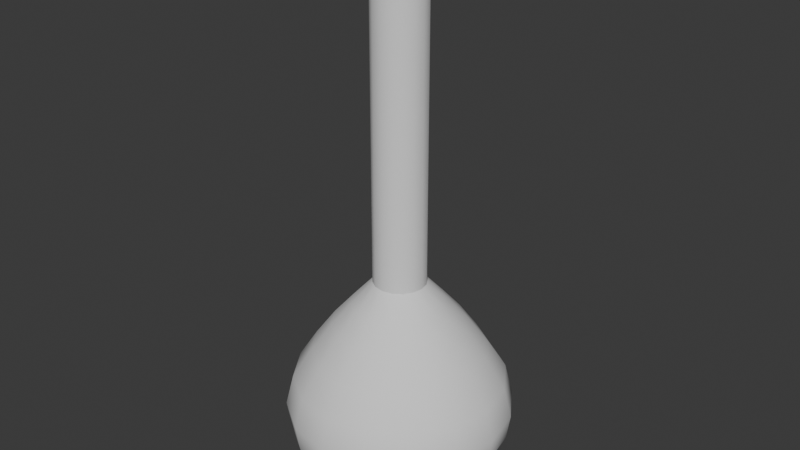 # Source: volumetricFlaskBase.blend  (saved by Blender 4.1.23; exported with 4.5.12 LTS)
import bpy
from mathutils import Matrix  # noqa: F401  (used for matrix-valued properties, if any)

bpy.ops.wm.read_factory_settings(use_empty=True)
scene = bpy.context.scene
scene.name = 'Scene'

# ---- collections
col_collection = bpy.data.collections.new('Collection'); scene.collection.children.link(col_collection)

# ---- world
world_world = bpy.data.worlds.new('World'); scene.world = world_world
world_world.use_nodes = True; world_world.node_tree.nodes.clear()
_N = world_world.node_tree.nodes; _L = world_world.node_tree.links
n0 = _N.new('ShaderNodeOutputWorld'); n0.name = 'World Output'; n0.location = (300, 300)
n1 = _N.new('ShaderNodeBackground'); n1.name = 'Background'; n1.location = (10, 300)
n1.inputs[0].default_value = (0.05088, 0.05088, 0.05088, 1.0)
_L.new(n1.outputs[0], n0.inputs[0])
n0.is_active_output = True
world_world.color = (0.05088, 0.05088, 0.05088)
world_world.use_sun_shadow = False
world_world.sun_shadow_jitter_overblur = 0.0

# ---- meshes
me_sphere_001 = bpy.data.meshes.new('Sphere.001')
me_sphere_001.from_pydata([(-9.909e-10, 0.01389, 0.01362), (-9.099e-10, 0.02478, 0.001582), (-1.015e-09, 0.03527, -0.01051), (-9.243e-10, 0.04593, -0.02519), (-9.956e-10, 0.05592, -0.04087), (-1.041e-09, 0.06, -0.0575), (-1.041e-09, 0.05796, -0.07143), (-1.057e-09, 0.05255, -0.0824), (-1.041e-09, 0.04243, -0.09163), (-1.041e-09, 0.03, -0.09952), (-1.041e-09, 0.01553, -0.09767), (0.005316, 0.01283, 0.01362), (0.009484, 0.0229, 0.001582), (0.0135, 0.03259, -0.01051), (0.01758, 0.04244, -0.02519), (0.0214, 0.05166, -0.04087), (0.02296, 0.05543, -0.0575), (0.02218, 0.05354, -0.07143), (0.02011, 0.04855, -0.0824), (0.01624, 0.0392, -0.09163), (0.01148, 0.02772, -0.09952), (0.005943, 0.01435, -0.09767), (-1.058e-09, 0.01781, 0.1813), (0.009822, 0.009822, 0.01362), (0.01752, 0.01752, 0.001582), (0.02494, 0.02494, -0.01051), (0.03248, 0.03248, -0.02519), (0.03954, 0.03954, -0.04087), (0.04243, 0.04243, -0.0575), (0.04098, 0.04098, -0.07143), (0.03716, 0.03716, -0.0824), (0.03, 0.03, -0.09163), (0.02121, 0.02121, -0.09952), (0.01098, 0.01098, -0.09767), (0.01283, 0.005316, 0.01362), (0.0229, 0.009484, 0.001582), (0.03259, 0.0135, -0.01051), (0.04244, 0.01758, -0.02519), (0.05166, 0.0214, -0.04087), (0.05543, 0.02296, -0.0575), (0.05354, 0.02218, -0.07143), (0.04855, 0.02011, -0.0824), (0.0392, 0.01624, -0.09163), (0.02772, 0.01148, -0.09952), (0.01435, 0.005943, -0.09767), (0.01389, -4.797e-09, 0.01362), (0.02478, -5.217e-09, 0.001582), (0.03527, -4.081e-09, -0.01051), (0.04593, -6.837e-09, -0.02519), (0.05592, -1.305e-08, -0.04087), (0.06, -9.897e-09, -0.0575), (0.05796, -1.362e-08, -0.07143), (0.05255, -8.146e-09, -0.0824), (0.04243, -5.24e-09, -0.09163), (0.03, -6.172e-09, -0.09952), (0.01553, -5.24e-09, -0.09767), (0.01283, -0.005316, 0.01362), (0.0229, -0.009484, 0.001582), (0.03259, -0.0135, -0.01051), (0.04244, -0.01758, -0.02519), (0.05166, -0.0214, -0.04087), (0.05543, -0.02296, -0.0575), (0.05354, -0.02218, -0.07143), (0.04855, -0.02011, -0.0824), (0.0392, -0.01624, -0.09163), (0.02772, -0.01148, -0.09952), (0.01435, -0.005943, -0.09767), (0.009822, -0.009822, 0.01362), (0.01752, -0.01752, 0.001582), (0.02494, -0.02494, -0.01051), (0.03248, -0.03248, -0.02519), (0.03954, -0.03954, -0.04087), (0.04243, -0.04243, -0.0575), (0.04098, -0.04098, -0.07143), (0.03716, -0.03716, -0.0824), (0.03, -0.03, -0.09163), (0.02121, -0.02121, -0.09952), (0.01098, -0.01098, -0.09767), (0.005316, -0.01283, 0.01362), (0.009484, -0.0229, 0.001582), (0.0135, -0.03259, -0.01051), (0.01758, -0.04244, -0.02519), (0.0214, -0.05166, -0.04087), (0.02296, -0.05543, -0.0575), (0.02218, -0.05354, -0.07143), (0.02011, -0.04855, -0.0824), (0.01624, -0.0392, -0.09163), (0.01148, -0.02772, -0.09952), (0.005943, -0.01435, -0.09767), (-5.573e-09, -0.01389, 0.01362), (-5.526e-09, -0.02478, 0.001582), (-7.21e-09, -0.03527, -0.01051), (-1.08e-08, -0.04593, -0.02519), (-2.256e-08, -0.05592, -0.04087), (-1.222e-08, -0.06, -0.0575), (-2.339e-08, -0.05796, -0.07143), (-1.236e-08, -0.05255, -0.0824), (-8.492e-09, -0.04243, -0.09163), (-6.629e-09, -0.03, -0.09952), (-6.164e-09, -0.01553, -0.09767), (-0.005316, -0.01283, 0.01362), (-0.009484, -0.0229, 0.001582), (-0.0135, -0.03259, -0.01051), (-0.01758, -0.04244, -0.02519), (-0.0214, -0.05166, -0.04087), (-0.02296, -0.05543, -0.0575), (-0.02218, -0.05354, -0.07143), (-0.02011, -0.04855, -0.0824), (-0.01624, -0.0392, -0.09163), (-0.01148, -0.02772, -0.09952), (-0.005943, -0.01435, -0.09767), (-1.041e-09, -2.446e-09, -0.09766), (-0.009822, -0.009822, 0.01362), (-0.01752, -0.01752, 0.001582), (-0.02494, -0.02494, -0.01051), (-0.03248, -0.03248, -0.02519), (-0.03954, -0.03954, -0.04087), (-0.04243, -0.04243, -0.0575), (-0.04098, -0.04098, -0.07143), (-0.03716, -0.03716, -0.0824), (-0.03, -0.03, -0.09163), (-0.02121, -0.02121, -0.09952), (-0.01098, -0.01098, -0.09767), (-0.01283, -0.005316, 0.01362), (-0.0229, -0.009484, 0.001582), (-0.03259, -0.0135, -0.01051), (-0.04244, -0.01758, -0.02519), (-0.05166, -0.0214, -0.04087), (-0.05543, -0.02296, -0.0575), (-0.05354, -0.02218, -0.07143), (-0.04855, -0.02011, -0.0824), (-0.0392, -0.01624, -0.09163), (-0.02772, -0.01148, -0.09952), (-0.01435, -0.005943, -0.09767), (-0.01389, 4.367e-09, 0.01362), (-0.02478, 4.016e-09, 0.001582), (-0.03527, 8.309e-09, -0.01051), (-0.04593, 1.292e-08, -0.02519), (-0.05592, 2.47e-08, -0.04087), (-0.06, 1.245e-08, -0.0575), (-0.05796, 2.549e-08, -0.07143), (-0.05255, 1.446e-08, -0.0824), (-0.04243, 9.661e-09, -0.09163), (-0.03, 5.004e-09, -0.09952), (-0.01553, 5.004e-09, -0.09767), (-0.01283, 0.005316, 0.01362), (-0.0229, 0.009484, 0.001582), (-0.03259, 0.0135, -0.01051), (-0.04244, 0.01758, -0.02519), (-0.05166, 0.0214, -0.04087), (-0.05543, 0.02296, -0.0575), (-0.05354, 0.02218, -0.07143), (-0.04855, 0.02011, -0.0824), (-0.0392, 0.01624, -0.09163), (-0.02772, 0.01148, -0.09952), (-0.01435, 0.005943, -0.09767), (-0.009822, 0.009822, 0.01362), (-0.01752, 0.01752, 0.001582), (-0.02494, 0.02494, -0.01051), (-0.03248, 0.03248, -0.02519), (-0.03954, 0.03954, -0.04087), (-0.04243, 0.04243, -0.0575), (-0.04098, 0.04098, -0.07143), (-0.03716, 0.03716, -0.0824), (-0.03, 0.03, -0.09163), (-0.02121, 0.02121, -0.09952), (-0.01098, 0.01098, -0.09767), (-0.005316, 0.01283, 0.01362), (-0.009484, 0.0229, 0.001582), (-0.0135, 0.03259, -0.01051), (-0.01758, 0.04244, -0.02519), (-0.0214, 0.05166, -0.04087), (-0.02296, 0.05543, -0.0575), (-0.02218, 0.05354, -0.07143), (-0.02011, 0.04855, -0.0824), (-0.01624, 0.0392, -0.09163), (-0.01148, 0.02772, -0.09952), (-0.005943, 0.01435, -0.09767), (-9.909e-10, 0.01389, 0.1813), (0.005316, 0.01283, 0.1813), (-1.118e-09, 0.01781, 0.1891), (0.009822, 0.009822, 0.1813), (0.01283, 0.005316, 0.1813), (0.01389, -4.797e-09, 0.1813), (0.01283, -0.005316, 0.1813), (0.009822, -0.009822, 0.1813), (0.005316, -0.01283, 0.1813), (-5.573e-09, -0.01389, 0.1813), (-0.005316, -0.01283, 0.1813), (-0.009822, -0.009822, 0.1813), (-0.01283, -0.005316, 0.1813), (-0.01389, 4.367e-09, 0.1813), (-0.01283, 0.005316, 0.1813), (-0.009822, 0.009822, 0.1813), (-0.005316, 0.01283, 0.1813), (0.006817, 0.01646, 0.1813), (-9.563e-10, 0.01229, 0.1891), (0.0126, 0.0126, 0.1813), (0.01646, 0.006817, 0.1813), (0.01781, -6.007e-09, 0.1813), (0.01646, -0.006817, 0.1813), (0.0126, -0.0126, 0.1813), (0.006817, -0.01646, 0.1813), (-6.934e-09, -0.01781, 0.1813), (-0.006817, -0.01646, 0.1813), (-0.0126, -0.0126, 0.1813), (-0.01646, -0.006817, 0.1813), (-0.01781, 5.745e-09, 0.1813), (-0.01646, 0.006817, 0.1813), (-0.0126, 0.0126, 0.1813), (-0.006817, 0.01646, 0.1813), (0.006817, 0.01646, 0.1891), (0.0126, 0.0126, 0.1891), (0.01646, 0.006817, 0.1891), (0.01781, -5.977e-09, 0.1891), (0.01646, -0.006817, 0.1891), (0.0126, -0.0126, 0.1891), (0.006817, -0.01646, 0.1891), (-6.994e-09, -0.01781, 0.1891), (-0.006817, -0.01646, 0.1891), (-0.0126, -0.0126, 0.1891), (-0.01646, -0.006817, 0.1891), (-0.01781, 5.775e-09, 0.1891), (-0.01646, 0.006817, 0.1891), (-0.0126, 0.0126, 0.1891), (-0.006817, 0.01646, 0.1891), (0.004704, 0.01136, 0.1891), (-8.9e-10, 0.009972, 0.1891), (0.008691, 0.008691, 0.1891), (0.01136, 0.004704, 0.1891), (0.01229, -4.384e-09, 0.1891), (0.01136, -0.004704, 0.1891), (0.008691, -0.008691, 0.1891), (0.004704, -0.01136, 0.1891), (-5.011e-09, -0.01229, 0.1891), (-0.004704, -0.01136, 0.1891), (-0.008691, -0.008691, 0.1891), (-0.01136, -0.004704, 0.1891), (-0.01229, 3.725e-09, 0.1891), (-0.01136, 0.004704, 0.1891), (-0.008691, 0.008691, 0.1891), (-0.004704, 0.01136, 0.1891), (0.003816, 0.009213, 0.1891), (0.007051, 0.007051, 0.1891), (0.009213, 0.003816, 0.1891), (0.009972, -3.634e-09, 0.1891), (0.009213, -0.003816, 0.1891), (0.007051, -0.007051, 0.1891), (0.003816, -0.009213, 0.1891), (-4.179e-09, -0.009972, 0.1891), (-0.003816, -0.009213, 0.1891), (-0.007051, -0.007051, 0.1891), (-0.009213, -0.003816, 0.1891), (-0.009972, 2.944e-09, 0.1891), (-0.009213, 0.003816, 0.1891), (-0.007051, 0.007051, 0.1891), (-0.003816, 0.009213, 0.1891), (-8.9e-10, 0.009972, 0.01207), (0.003816, 0.009213, 0.01207), (0.007051, 0.007051, 0.01207), (0.009213, 0.003816, 0.01207), (0.009972, -3.634e-09, 0.01207), (0.009213, -0.003816, 0.01207), (0.007051, -0.007051, 0.01207), (0.003816, -0.009213, 0.01207), (-4.179e-09, -0.009972, 0.01207), (-0.003816, -0.009213, 0.01207), (-0.007051, -0.007051, 0.01207), (-0.009213, -0.003816, 0.01207), (-0.009972, 2.944e-09, 0.01207), (-0.009213, 0.003816, 0.01207), (-0.007051, 0.007051, 0.01207), (-0.003816, 0.009213, 0.01207), (-9.709e-10, 0.01989, 0.001534), (0.007611, 0.01837, 0.001534), (0.01406, 0.01406, 0.001534), (0.01837, 0.007611, 0.001534), (0.01989, -6.609e-09, 0.001534), (0.01837, -0.007611, 0.001534), (0.01406, -0.01406, 0.001534), (0.007611, -0.01837, 0.001534), (-7.531e-09, -0.01989, 0.001534), (-0.007611, -0.01837, 0.001534), (-0.01406, -0.01406, 0.001534), (-0.01837, -0.007611, 0.001534), (-0.01989, 6.511e-09, 0.001534), (-0.01837, 0.007611, 0.001534), (-0.01406, 0.01406, 0.001534), (-0.007611, 0.01837, 0.001534), (-1.162e-09, 0.02952, -0.0106), (0.0113, 0.02727, -0.0106), (0.02088, 0.02088, -0.0106), (0.02727, 0.0113, -0.0106), (0.02952, -9.528e-09, -0.0106), (0.02727, -0.0113, -0.0106), (0.02088, -0.02088, -0.0106), (0.0113, -0.02727, -0.0106), (-1.09e-08, -0.02952, -0.0106), (-0.0113, -0.02727, -0.0106), (-0.02088, -0.02088, -0.0106), (-0.02727, -0.0113, -0.0106), (-0.02952, 9.948e-09, -0.0106), (-0.02727, 0.0113, -0.0106), (-0.02088, 0.02088, -0.0106), (-0.0113, 0.02727, -0.0106), (-1.281e-09, 0.03946, -0.02533), (0.0151, 0.03645, -0.02533), (0.0279, 0.0279, -0.02533), (0.03645, 0.0151, -0.02533), (0.03946, -1.246e-08, -0.02533), (0.03645, -0.0151, -0.02533), (0.0279, -0.0279, -0.02533), (0.0151, -0.03645, -0.02533), (-1.43e-08, -0.03946, -0.02533), (-0.0151, -0.03645, -0.02533), (-0.0279, -0.0279, -0.02533), (-0.03645, -0.0151, -0.02533), (-0.03946, 1.357e-08, -0.02533), (-0.03645, 0.0151, -0.02533), (-0.0279, 0.0279, -0.02533), (-0.0151, 0.03645, -0.02533), (-1.475e-09, 0.04875, -0.04096), (0.01865, 0.04504, -0.04096), (0.03447, 0.03447, -0.04096), (0.04504, 0.01865, -0.04096), (0.04875, -1.509e-08, -0.04096), (0.04504, -0.01865, -0.04096), (0.03447, -0.03447, -0.04096), (0.01865, -0.04504, -0.04096), (-1.755e-08, -0.04875, -0.04096), (-0.01865, -0.04504, -0.04096), (-0.03447, -0.03447, -0.04096), (-0.04504, -0.01865, -0.04096), (-0.04875, 1.707e-08, -0.04096), (-0.04504, 0.01865, -0.04096), (-0.03447, 0.03447, -0.04096), (-0.01865, 0.04504, -0.04096), (-1.478e-09, 0.05261, -0.05767), (0.02013, 0.04861, -0.05767), (0.0372, 0.0372, -0.05767), (0.04861, 0.02013, -0.05767), (0.05261, -1.627e-08, -0.05767), (0.04861, -0.02013, -0.05767), (0.0372, -0.0372, -0.05767), (0.02013, -0.04861, -0.05767), (-1.883e-08, -0.05261, -0.05767), (-0.02013, -0.04861, -0.05767), (-0.0372, -0.0372, -0.05767), (-0.04861, -0.02013, -0.05767), (-0.05261, 1.844e-08, -0.05767), (-0.04861, 0.02013, -0.05767), (-0.0372, 0.0372, -0.05767), (-0.02013, 0.04861, -0.05767), (-1.388e-09, 0.0507, -0.07159), (0.0194, 0.04685, -0.07159), (0.03585, 0.03585, -0.07159), (0.04685, 0.0194, -0.07159), (0.0507, -1.57e-08, -0.07159), (0.04685, -0.0194, -0.07159), (0.03585, -0.03585, -0.07159), (0.0194, -0.04685, -0.07159), (-1.811e-08, -0.0507, -0.07159), (-0.0194, -0.04685, -0.07159), (-0.03585, -0.03585, -0.07159), (-0.04685, -0.0194, -0.07159), (-0.0507, 1.775e-08, -0.07159), (-0.04685, 0.0194, -0.07159), (-0.03585, 0.03585, -0.07159), (-0.0194, 0.04685, -0.07159), (-1.365e-09, 0.04575, -0.08252), (0.01751, 0.04227, -0.08252), (0.03235, 0.03235, -0.08252), (0.04227, 0.01751, -0.08252), (0.04575, -1.418e-08, -0.08252), (0.04227, -0.01751, -0.08252), (0.03235, -0.03235, -0.08252), (0.01751, -0.04227, -0.08252), (-1.646e-08, -0.04575, -0.08252), (-0.01751, -0.04227, -0.08252), (-0.03235, -0.03235, -0.08252), (-0.04227, -0.01751, -0.08252), (-0.04575, 1.6e-08, -0.08252), (-0.04227, 0.01751, -0.08252), (-0.03235, 0.03235, -0.08252), (-0.01751, 0.04227, -0.08252), (-1.444e-09, 0.03612, -0.09195), (0.01382, 0.03337, -0.09195), (0.02554, 0.02554, -0.09195), (0.03337, 0.01382, -0.09195), (0.03612, -1.146e-08, -0.09195), (0.03337, -0.01382, -0.09195), (0.02554, -0.02554, -0.09195), (0.01382, -0.03337, -0.09195), (-1.336e-08, -0.03612, -0.09195), (-0.01382, -0.03337, -0.09195), (-0.02554, -0.02554, -0.09195), (-0.03337, -0.01382, -0.09195), (-0.03612, 1.236e-08, -0.09195), (-0.03337, 0.01382, -0.09195), (-0.02554, 0.02554, -0.09195), (-0.01382, 0.03337, -0.09195), (-1.637e-09, 0.02817, -0.0973), (0.01078, 0.02603, -0.0973), (0.01992, 0.01992, -0.0973), (0.02603, 0.01078, -0.0973), (0.02817, -9.171e-09, -0.0973), (0.02603, -0.01078, -0.0973), (0.01992, -0.01992, -0.0973), (0.01078, -0.02603, -0.0973), (-1.093e-08, -0.02817, -0.0973), (-0.01078, -0.02603, -0.0973), (-0.01992, -0.01992, -0.0973), (-0.02603, -0.01078, -0.0973), (-0.02817, 9.413e-09, -0.0973), (-0.02603, 0.01078, -0.0973), (-0.01992, 0.01992, -0.0973), (-0.01078, 0.02603, -0.0973), (-1.969e-09, 0.0156, -0.0961), (0.005972, 0.01442, -0.0961), (0.01103, 0.01103, -0.0961), (0.01442, 0.005972, -0.0961), (0.0156, -5.34e-09, -0.0961), (0.01442, -0.005972, -0.0961), (0.01103, -0.01103, -0.0961), (0.005972, -0.01442, -0.0961), (-7.116e-09, -0.0156, -0.0961), (-0.005972, -0.01442, -0.0961), (-0.01103, -0.01103, -0.0961), (-0.01442, -0.005972, -0.0961), (-0.0156, 4.954e-09, -0.0961), (-0.01442, 0.005972, -0.0961), (-0.01103, 0.01103, -0.0961), (-0.005972, 0.01442, -0.0961), (-5.573e-09, -0.01389, 0.09747), (0.005316, -0.01283, 0.09747), (0.009822, -0.009822, 0.09747), (0.01283, -0.005316, 0.09747), (0.01389, -4.797e-09, 0.09747), (0.01283, 0.005316, 0.09747), (0.009822, 0.009822, 0.09747), (0.005316, 0.01283, 0.09747), (-9.909e-10, 0.01389, 0.09747), (-0.005316, 0.01283, 0.09747), (-0.009822, 0.009822, 0.09747), (-0.01283, 0.005316, 0.09747), (-0.01389, 4.367e-09, 0.09747), (-0.01283, -0.005316, 0.09747), (-0.009822, -0.009822, 0.09747), (-0.005316, -0.01283, 0.09747), (-0.009213, 0.003816, 0.1006), (-0.009972, 2.944e-09, 0.1006), (-0.007051, -0.007051, 0.1006), (-0.009213, -0.003816, 0.1006), (-0.003816, -0.009213, 0.1006), (-4.179e-09, -0.009972, 0.1006), (0.003816, -0.009213, 0.1006), (0.007051, -0.007051, 0.1006), (0.009213, -0.003816, 0.1006), (0.009972, -3.634e-09, 0.1006), (0.009213, 0.003816, 0.1006), (0.007051, 0.007051, 0.1006), (0.003816, 0.009213, 0.1006), (-8.9e-10, 0.009972, 0.1006), (-0.003816, 0.009213, 0.1006), (-0.007051, 0.007051, 0.1006)], [(433, 434), (434, 435), (433, 448), (447, 448), (446, 447), (445, 446), (444, 445), (443, 444), (442, 443), (441, 442), (440, 441), (439, 440), (438, 439), (437, 438), (436, 437), (435, 436), (463, 464), (449, 464), (449, 450), (450, 452), (451, 452), (451, 453), (453, 454), (454, 455), (455, 456), (456, 457), (457, 458), (458, 459), (459, 460), (460, 461), (461, 462), (462, 463)], [(123, 112, 447, 189, 190, 446), (7, 6, 17, 18), (4, 3, 14, 15), (111, 10, 21), (1, 0, 11, 12), (8, 7, 18, 19), (5, 4, 15, 16), (2, 1, 12, 13), (9, 8, 19, 20), (6, 5, 16, 17), (3, 2, 13, 14), (10, 9, 20, 21), (16, 15, 27, 28), (13, 12, 24, 25), (20, 19, 31, 32), (17, 16, 28, 29), (14, 13, 25, 26), (21, 20, 32, 33), (134, 123, 446, 190, 191, 445), (18, 17, 29, 30), (15, 14, 26, 27), (111, 21, 33), (12, 11, 23, 24), (19, 18, 30, 31), (27, 26, 37, 38), (111, 33, 44), (24, 23, 34, 35), (31, 30, 41, 42), (28, 27, 38, 39), (25, 24, 35, 36), (32, 31, 42, 43), (29, 28, 39, 40), (26, 25, 36, 37), (33, 32, 43, 44), (112, 100, 448, 188, 189, 447), (30, 29, 40, 41), (40, 39, 50, 51), (37, 36, 47, 48), (44, 43, 54, 55), (56, 45, 437, 183, 184, 436), (41, 40, 51, 52), (38, 37, 48, 49), (111, 44, 55), (35, 34, 45, 46), (42, 41, 52, 53), (39, 38, 49, 50), (36, 35, 46, 47), (43, 42, 53, 54), (50, 49, 60, 61), (47, 46, 57, 58), (54, 53, 64, 65), (51, 50, 61, 62), (48, 47, 58, 59), (55, 54, 65, 66), (0, 167, 442, 194, 178, 441), (52, 51, 62, 63), (49, 48, 59, 60), (111, 55, 66), (46, 45, 56, 57), (53, 52, 63, 64), (63, 62, 73, 74), (60, 59, 70, 71), (111, 66, 77), (57, 56, 67, 68), (64, 63, 74, 75), (61, 60, 71, 72), (58, 57, 68, 69), (65, 64, 75, 76), (62, 61, 72, 73), (59, 58, 69, 70), (66, 65, 76, 77), (167, 156, 443, 193, 194, 442), (73, 72, 83, 84), (70, 69, 80, 81), (77, 76, 87, 88), (45, 34, 438, 182, 183, 437), (74, 73, 84, 85), (71, 70, 81, 82), (111, 77, 88), (68, 67, 78, 79), (75, 74, 85, 86), (72, 71, 82, 83), (69, 68, 79, 80), (76, 75, 86, 87), (86, 85, 96, 97), (83, 82, 93, 94), (80, 79, 90, 91), (87, 86, 97, 98), (84, 83, 94, 95), (81, 80, 91, 92), (88, 87, 98, 99), (156, 145, 444, 192, 193, 443), (85, 84, 95, 96), (82, 81, 92, 93), (111, 88, 99), (79, 78, 89, 90), (145, 134, 445, 191, 192, 444), (96, 95, 106, 107), (93, 92, 103, 104), (111, 99, 110), (90, 89, 100, 101), (97, 96, 107, 108), (94, 93, 104, 105), (91, 90, 101, 102), (98, 97, 108, 109), (95, 94, 105, 106), (92, 91, 102, 103), (99, 98, 109, 110), (109, 108, 120, 121), (106, 105, 117, 118), (103, 102, 114, 115), (110, 109, 121, 122), (34, 23, 439, 181, 182, 438), (107, 106, 118, 119), (104, 103, 115, 116), (111, 110, 122), (101, 100, 112, 113), (108, 107, 119, 120), (105, 104, 116, 117), (102, 101, 113, 114), (113, 112, 123, 124), (120, 119, 130, 131), (117, 116, 127, 128), (114, 113, 124, 125), (121, 120, 131, 132), (118, 117, 128, 129), (115, 114, 125, 126), (122, 121, 132, 133), (89, 78, 434, 186, 187, 433), (119, 118, 129, 130), (116, 115, 126, 127), (111, 122, 133), (133, 132, 143, 144), (23, 11, 440, 179, 181, 439), (130, 129, 140, 141), (127, 126, 137, 138), (111, 133, 144), (124, 123, 134, 135), (131, 130, 141, 142), (128, 127, 138, 139), (125, 124, 135, 136), (132, 131, 142, 143), (129, 128, 139, 140), (126, 125, 136, 137), (136, 135, 146, 147), (143, 142, 153, 154), (140, 139, 150, 151), (137, 136, 147, 148), (144, 143, 154, 155), (67, 56, 436, 184, 185, 435), (141, 140, 151, 152), (138, 137, 148, 149), (111, 144, 155), (135, 134, 145, 146), (142, 141, 152, 153), (139, 138, 149, 150), (111, 155, 166), (146, 145, 156, 157), (153, 152, 163, 164), (150, 149, 160, 161), (147, 146, 157, 158), (154, 153, 164, 165), (151, 150, 161, 162), (148, 147, 158, 159), (155, 154, 165, 166), (11, 0, 441, 178, 179, 440), (152, 151, 162, 163), (149, 148, 159, 160), (159, 158, 169, 170), (166, 165, 176, 177), (100, 89, 433, 187, 188, 448), (163, 162, 173, 174), (160, 159, 170, 171), (111, 166, 177), (157, 156, 167, 168), (164, 163, 174, 175), (161, 160, 171, 172), (158, 157, 168, 169), (165, 164, 175, 176), (162, 161, 172, 173), (169, 168, 1, 2), (176, 175, 8, 9), (173, 172, 5, 6), (170, 169, 2, 3), (177, 176, 9, 10), (78, 67, 435, 185, 186, 434), (174, 173, 6, 7), (171, 170, 3, 4), (111, 177, 10), (168, 167, 0, 1), (175, 174, 7, 8), (172, 171, 4, 5), (193, 192, 208, 209), (185, 184, 200, 201), (192, 191, 207, 208), (184, 183, 199, 200), (191, 190, 206, 207), (183, 182, 198, 199), (190, 189, 205, 206), (182, 181, 197, 198), (189, 188, 204, 205), (181, 179, 195, 197), (188, 187, 203, 204), (178, 194, 210, 22), (187, 186, 202, 203), (194, 193, 209, 210), (179, 178, 22, 195), (186, 185, 201, 202), (199, 198, 213, 214), (206, 205, 220, 221), (198, 197, 212, 213), (205, 204, 219, 220), (197, 195, 211, 212), (204, 203, 218, 219), (22, 210, 225, 180), (203, 202, 217, 218), (210, 209, 224, 225), (195, 22, 180, 211), (202, 201, 216, 217), (209, 208, 223, 224), (201, 200, 215, 216), (208, 207, 222, 223), (200, 199, 214, 215), (207, 206, 221, 222), (219, 218, 234, 235), (180, 225, 241, 196), (218, 217, 233, 234), (225, 224, 240, 241), (211, 180, 196, 226), (217, 216, 232, 233), (224, 223, 239, 240), (216, 215, 231, 232), (223, 222, 238, 239), (215, 214, 230, 231), (222, 221, 237, 238), (214, 213, 229, 230), (221, 220, 236, 237), (213, 212, 228, 229), (220, 219, 235, 236), (212, 211, 226, 228), (231, 230, 245, 246), (232, 231, 246, 247), (240, 239, 254, 255), (238, 237, 252, 253), (230, 229, 244, 245), (237, 236, 251, 252), (229, 228, 243, 244), (236, 235, 250, 251), (228, 226, 242, 243), (235, 234, 249, 250), (196, 241, 256, 227), (234, 233, 248, 249), (241, 240, 255, 256), (226, 196, 227, 242), (233, 232, 247, 248), (239, 238, 253, 254), (250, 249, 454, 265, 266, 453), (242, 227, 462, 257, 258, 461), (249, 248, 455, 264, 265, 454), (227, 256, 463, 272, 257, 462), (256, 255, 464, 271, 272, 463), (248, 247, 456, 263, 264, 455), (255, 254, 449, 270, 271, 464), (247, 246, 457, 262, 263, 456), (254, 253, 450, 269, 270, 449), (246, 245, 458, 261, 262, 457), (253, 252, 452, 268, 269, 450), (245, 244, 459, 260, 261, 458), (252, 251, 451, 267, 268, 452), (244, 243, 460, 259, 260, 459), (251, 250, 453, 266, 267, 451), (243, 242, 461, 258, 259, 460), (262, 261, 277, 278), (269, 268, 284, 285), (261, 260, 276, 277), (268, 267, 283, 284), (260, 259, 275, 276), (267, 266, 282, 283), (259, 258, 274, 275), (266, 265, 281, 282), (257, 272, 288, 273), (258, 257, 273, 274), (265, 264, 280, 281), (272, 271, 287, 288), (264, 263, 279, 280), (271, 270, 286, 287), (263, 262, 278, 279), (270, 269, 285, 286), (288, 287, 303, 304), (280, 279, 295, 296), (287, 286, 302, 303), (279, 278, 294, 295), (286, 285, 301, 302), (278, 277, 293, 294), (285, 284, 300, 301), (277, 276, 292, 293), (284, 283, 299, 300), (276, 275, 291, 292), (283, 282, 298, 299), (275, 274, 290, 291), (282, 281, 297, 298), (273, 288, 304, 289), (274, 273, 289, 290), (281, 280, 296, 297), (299, 298, 314, 315), (291, 290, 306, 307), (298, 297, 313, 314), (289, 304, 320, 305), (290, 289, 305, 306), (297, 296, 312, 313), (304, 303, 319, 320), (296, 295, 311, 312), (303, 302, 318, 319), (295, 294, 310, 311), (302, 301, 317, 318), (294, 293, 309, 310), (301, 300, 316, 317), (293, 292, 308, 309), (300, 299, 315, 316), (292, 291, 307, 308), (310, 309, 325, 326), (317, 316, 332, 333), (309, 308, 324, 325), (316, 315, 331, 332), (308, 307, 323, 324), (315, 314, 330, 331), (307, 306, 322, 323), (314, 313, 329, 330), (305, 320, 336, 321), (306, 305, 321, 322), (313, 312, 328, 329), (320, 319, 335, 336), (312, 311, 327, 328), (319, 318, 334, 335), (311, 310, 326, 327), (318, 317, 333, 334), (332, 331, 347, 348), (324, 323, 339, 340), (331, 330, 346, 347), (323, 322, 338, 339), (330, 329, 345, 346), (321, 336, 352, 337), (322, 321, 337, 338), (329, 328, 344, 345), (336, 335, 351, 352), (328, 327, 343, 344), (335, 334, 350, 351), (327, 326, 342, 343), (334, 333, 349, 350), (326, 325, 341, 342), (333, 332, 348, 349), (325, 324, 340, 341), (337, 352, 368, 353), (338, 337, 353, 354), (345, 344, 360, 361), (352, 351, 367, 368), (344, 343, 359, 360), (351, 350, 366, 367), (343, 342, 358, 359), (350, 349, 365, 366), (342, 341, 357, 358), (349, 348, 364, 365), (341, 340, 356, 357), (348, 347, 363, 364), (340, 339, 355, 356), (347, 346, 362, 363), (339, 338, 354, 355), (346, 345, 361, 362), (359, 358, 374, 375), (366, 365, 381, 382), (358, 357, 373, 374), (365, 364, 380, 381), (357, 356, 372, 373), (364, 363, 379, 380), (356, 355, 371, 372), (363, 362, 378, 379), (355, 354, 370, 371), (362, 361, 377, 378), (353, 368, 384, 369), (354, 353, 369, 370), (361, 360, 376, 377), (368, 367, 383, 384), (360, 359, 375, 376), (367, 366, 382, 383), (369, 384, 400, 385), (370, 369, 385, 386), (377, 376, 392, 393), (384, 383, 399, 400), (376, 375, 391, 392), (383, 382, 398, 399), (375, 374, 390, 391), (382, 381, 397, 398), (374, 373, 389, 390), (381, 380, 396, 397), (373, 372, 388, 389), (380, 379, 395, 396), (372, 371, 387, 388), (379, 378, 394, 395), (371, 370, 386, 387), (378, 377, 393, 394), (396, 395, 411, 412), (388, 387, 403, 404), (395, 394, 410, 411), (387, 386, 402, 403), (394, 393, 409, 410), (385, 400, 416, 401), (386, 385, 401, 402), (393, 392, 408, 409), (400, 399, 415, 416), (392, 391, 407, 408), (399, 398, 414, 415), (391, 390, 406, 407), (398, 397, 413, 414), (390, 389, 405, 406), (397, 396, 412, 413), (389, 388, 404, 405), (409, 408, 424, 425), (416, 415, 431, 432), (408, 407, 423, 424), (415, 414, 430, 431), (407, 406, 422, 423), (414, 413, 429, 430), (406, 405, 421, 422), (413, 412, 428, 429), (405, 404, 420, 421), (412, 411, 427, 428), (404, 403, 419, 420), (411, 410, 426, 427), (403, 402, 418, 419), (410, 409, 425, 426), (401, 416, 432, 417), (402, 401, 417, 418), (417, 432, 431, 430, 429, 428, 427, 426, 425, 424, 423, 422, 421, 420, 419, 418)])
me_sphere_001.polygons.foreach_set('use_smooth', [True] * 433)
_k = set([(0, 11), (0, 167), (9, 20), (9, 176), (11, 23), (20, 32), (22, 195), (22, 210), (23, 34), (32, 43), (34, 45), (43, 54), (45, 56), (54, 65), (56, 67), (65, 76), (67, 78), (76, 87), (78, 89), (87, 98), (89, 100), (98, 109), (100, 112), (109, 121), (112, 123), (121, 132), (123, 134), (132, 143), (134, 145), (143, 154), (145, 156), (154, 165), (156, 167), (165, 176), (178, 179), (178, 194), (179, 181), (180, 211), (180, 225), (181, 182), (182, 183), (183, 184), (184, 185), (185, 186), (186, 187), (187, 188), (188, 189), (189, 190), (190, 191), (191, 192), (192, 193), (193, 194), (195, 197), (197, 198), (198, 199), (199, 200), (200, 201), (201, 202), (202, 203), (203, 204), (204, 205), (205, 206), (206, 207), (207, 208), (208, 209), (209, 210), (211, 212), (212, 213), (213, 214), (214, 215), (215, 216), (216, 217), (217, 218), (218, 219), (219, 220), (220, 221), (221, 222), (222, 223), (223, 224), (224, 225), (227, 242), (227, 256), (242, 243), (243, 244), (244, 245), (245, 246), (246, 247), (247, 248), (248, 249), (249, 250), (250, 251), (251, 252), (252, 253), (253, 254), (254, 255), (255, 256), (257, 258), (257, 272), (258, 259), (259, 260), (260, 261), (261, 262), (262, 263), (263, 264), (264, 265), (265, 266), (266, 267), (267, 268), (268, 269), (269, 270), (270, 271), (271, 272), (401, 402), (401, 416), (402, 403), (403, 404), (404, 405), (405, 406), (406, 407), (407, 408), (408, 409), (409, 410), (410, 411), (411, 412), (412, 413), (413, 414), (414, 415), (415, 416)])
me_sphere_001.attributes.new('sharp_edge', 'BOOLEAN', 'EDGE').data.foreach_set('value', [ (min(e.vertices), max(e.vertices)) in _k for e in me_sphere_001.edges])
_uv = me_sphere_001.uv_layers.new(name='UVMap')
_uv.uv.foreach_set('vector', [0.0625, 0.9167, 0.125, 0.9167, 0.125, 0.9167, 0.125, 0.9167, 0.0625, 0.9167, 0.0625, 0.9167, 0.75, 0.3333, 0.75, 0.4167, 0.6875, 0.4167, 0.6875, 0.3333, 0.75, 0.5833, 0.75, 0.6667, 0.6875, 0.6667, 0.6875, 0.5833, 0.7188, 0.0, 0.75, 0.08333, 0.6875, 0.08333, 0.75, 0.8333, 0.75, 0.9167, 0.6875, 0.9167, 0.6875, 0.8333, 0.75, 0.25, 0.75, 0.3333, 0.6875, 0.3333, 0.6875, 0.25, 0.75, 0.5, 0.75, 0.5833, 0.6875, 0.5833, 0.6875, 0.5, 0.75, 0.75, 0.75, 0.8333, 0.6875, 0.8333, 0.6875, 0.75, 0.75, 0.1667, 0.75, 0.25, 0.6875, 0.25, 0.6875, 0.1667, 0.75, 0.4167, 0.75, 0.5, 0.6875, 0.5, 0.6875, 0.4167, 0.75, 0.6667, 0.75, 0.75, 0.6875, 0.75, 0.6875, 0.6667, 0.75, 0.08333, 0.75, 0.1667, 0.6875, 0.1667, 0.6875, 0.08333, 0.6875, 0.5, 0.6875, 0.5833, 0.625, 0.5833, 0.625, 0.5, 0.6875, 0.75, 0.6875, 0.8333, 0.625, 0.8333, 0.625, 0.75, 0.6875, 0.1667, 0.6875, 0.25, 0.625, 0.25, 0.625, 0.1667, 0.6875, 0.4167, 0.6875, 0.5, 0.625, 0.5, 0.625, 0.4167, 0.6875, 0.6667, 0.6875, 0.75, 0.625, 0.75, 0.625, 0.6667, 0.6875, 0.08333, 0.6875, 0.1667, 0.625, 0.1667, 0.625, 0.08333, 0.0, 0.9167, 0.0625, 0.9167, 0.0625, 0.9167, 0.0625, 0.9167, 0.0, 0.9167, 0.0, 0.9167, 0.6875, 0.3333, 0.6875, 0.4167, 0.625, 0.4167, 0.625, 0.3333, 0.6875, 0.5833, 0.6875, 0.6667, 0.625, 0.6667, 0.625, 0.5833, 0.6562, 0.0, 0.6875, 0.08333, 0.625, 0.08333, 0.6875, 0.8333, 0.6875, 0.9167, 0.625, 0.9167, 0.625, 0.8333, 0.6875, 0.25, 0.6875, 0.3333, 0.625, 0.3333, 0.625, 0.25, 0.625, 0.5833, 0.625, 0.6667, 0.5625, 0.6667, 0.5625, 0.5833, 0.5938, 0.0, 0.625, 0.08333, 0.5625, 0.08333, 0.625, 0.8333, 0.625, 0.9167, 0.5625, 0.9167, 0.5625, 0.8333, 0.625, 0.25, 0.625, 0.3333, 0.5625, 0.3333, 0.5625, 0.25, 0.625, 0.5, 0.625, 0.5833, 0.5625, 0.5833, 0.5625, 0.5, 0.625, 0.75, 0.625, 0.8333, 0.5625, 0.8333, 0.5625, 0.75, 0.625, 0.1667, 0.625, 0.25, 0.5625, 0.25, 0.5625, 0.1667, 0.625, 0.4167, 0.625, 0.5, 0.5625, 0.5, 0.5625, 0.4167, 0.625, 0.6667, 0.625, 0.75, 0.5625, 0.75, 0.5625, 0.6667, 0.625, 0.08333, 0.625, 0.1667, 0.5625, 0.1667, 0.5625, 0.08333, 0.125, 0.9167, 0.1875, 0.9167, 0.1875, 0.9167, 0.1875, 0.9167, 0.125, 0.9167, 0.125, 0.9167, 0.625, 0.3333, 0.625, 0.4167, 0.5625, 0.4167, 0.5625, 0.3333, 0.5625, 0.4167, 0.5625, 0.5, 0.5, 0.5, 0.5, 0.4167, 0.5625, 0.6667, 0.5625, 0.75, 0.5, 0.75, 0.5, 0.6667, 0.5625, 0.08333, 0.5625, 0.1667, 0.5, 0.1667, 0.5, 0.08333, 0.4375, 0.9167, 0.5, 0.9167, 0.5, 0.9167, 0.5, 0.9167, 0.4375, 0.9167, 0.4375, 0.9167, 0.5625, 0.3333, 0.5625, 0.4167, 0.5, 0.4167, 0.5, 0.3333, 0.5625, 0.5833, 0.5625, 0.6667, 0.5, 0.6667, 0.5, 0.5833, 0.5312, 0.0, 0.5625, 0.08333, 0.5, 0.08333, 0.5625, 0.8333, 0.5625, 0.9167, 0.5, 0.9167, 0.5, 0.8333, 0.5625, 0.25, 0.5625, 0.3333, 0.5, 0.3333, 0.5, 0.25, 0.5625, 0.5, 0.5625, 0.5833, 0.5, 0.5833, 0.5, 0.5, 0.5625, 0.75, 0.5625, 0.8333, 0.5, 0.8333, 0.5, 0.75, 0.5625, 0.1667, 0.5625, 0.25, 0.5, 0.25, 0.5, 0.1667, 0.5, 0.5, 0.5, 0.5833, 0.4375, 0.5833, 0.4375, 0.5, 0.5, 0.75, 0.5, 0.8333, 0.4375, 0.8333, 0.4375, 0.75, 0.5, 0.1667, 0.5, 0.25, 0.4375, 0.25, 0.4375, 0.1667, 0.5, 0.4167, 0.5, 0.5, 0.4375, 0.5, 0.4375, 0.4167, 0.5, 0.6667, 0.5, 0.75, 0.4375, 0.75, 0.4375, 0.6667, 0.5, 0.08333, 0.5, 0.1667, 0.4375, 0.1667, 0.4375, 0.08333, 0.75, 0.9167, 0.8125, 0.9167, 0.8125, 0.9167, 0.8125, 0.9167, 0.75, 0.9167, 0.75, 0.9167, 0.5, 0.3333, 0.5, 0.4167, 0.4375, 0.4167, 0.4375, 0.3333, 0.5, 0.5833, 0.5, 0.6667, 0.4375, 0.6667, 0.4375, 0.5833, 0.4687, 0.0, 0.5, 0.08333, 0.4375, 0.08333, 0.5, 0.8333, 0.5, 0.9167, 0.4375, 0.9167, 0.4375, 0.8333, 0.5, 0.25, 0.5, 0.3333, 0.4375, 0.3333, 0.4375, 0.25, 0.4375, 0.3333, 0.4375, 0.4167, 0.375, 0.4167, 0.375, 0.3333, 0.4375, 0.5833, 0.4375, 0.6667, 0.375, 0.6667, 0.375, 0.5833, 0.4062, 0.0, 0.4375, 0.08333, 0.375, 0.08333, 0.4375, 0.8333, 0.4375, 0.9167, 0.375, 0.9167, 0.375, 0.8333, 0.4375, 0.25, 0.4375, 0.3333, 0.375, 0.3333, 0.375, 0.25, 0.4375, 0.5, 0.4375, 0.5833, 0.375, 0.5833, 0.375, 0.5, 0.4375, 0.75, 0.4375, 0.8333, 0.375, 0.8333, 0.375, 0.75, 0.4375, 0.1667, 0.4375, 0.25, 0.375, 0.25, 0.375, 0.1667, 0.4375, 0.4167, 0.4375, 0.5, 0.375, 0.5, 0.375, 0.4167, 0.4375, 0.6667, 0.4375, 0.75, 0.375, 0.75, 0.375, 0.6667, 0.4375, 0.08333, 0.4375, 0.1667, 0.375, 0.1667, 0.375, 0.08333, 0.8125, 0.9167, 0.875, 0.9167, 0.875, 0.9167, 0.875, 0.9167, 0.8125, 0.9167, 0.8125, 0.9167, 0.375, 0.4167, 0.375, 0.5, 0.3125, 0.5, 0.3125, 0.4167, 0.375, 0.6667, 0.375, 0.75, 0.3125, 0.75, 0.3125, 0.6667, 0.375, 0.08333, 0.375, 0.1667, 0.3125, 0.1667, 0.3125, 0.08333, 0.5, 0.9167, 0.5625, 0.9167, 0.5625, 0.9167, 0.5625, 0.9167, 0.5, 0.9167, 0.5, 0.9167, 0.375, 0.3333, 0.375, 0.4167, 0.3125, 0.4167, 0.3125, 0.3333, 0.375, 0.5833, 0.375, 0.6667, 0.3125, 0.6667, 0.3125, 0.5833, 0.3437, 0.0, 0.375, 0.08333, 0.3125, 0.08333, 0.375, 0.8333, 0.375, 0.9167, 0.3125, 0.9167, 0.3125, 0.8333, 0.375, 0.25, 0.375, 0.3333, 0.3125, 0.3333, 0.3125, 0.25, 0.375, 0.5, 0.375, 0.5833, 0.3125, 0.5833, 0.3125, 0.5, 0.375, 0.75, 0.375, 0.8333, 0.3125, 0.8333, 0.3125, 0.75, 0.375, 0.1667, 0.375, 0.25, 0.3125, 0.25, 0.3125, 0.1667, 0.3125, 0.25, 0.3125, 0.3333, 0.25, 0.3333, 0.25, 0.25, 0.3125, 0.5, 0.3125, 0.5833, 0.25, 0.5833, 0.25, 0.5, 0.3125, 0.75, 0.3125, 0.8333, 0.25, 0.8333, 0.25, 0.75, 0.3125, 0.1667, 0.3125, 0.25, 0.25, 0.25, 0.25, 0.1667, 0.3125, 0.4167, 0.3125, 0.5, 0.25, 0.5, 0.25, 0.4167, 0.3125, 0.6667, 0.3125, 0.75, 0.25, 0.75, 0.25, 0.6667, 0.3125, 0.08333, 0.3125, 0.1667, 0.25, 0.1667, 0.25, 0.08333, 0.875, 0.9167, 0.9375, 0.9167, 0.9375, 0.9167, 0.9375, 0.9167, 0.875, 0.9167, 0.875, 0.9167, 0.3125, 0.3333, 0.3125, 0.4167, 0.25, 0.4167, 0.25, 0.3333, 0.3125, 0.5833, 0.3125, 0.6667, 0.25, 0.6667, 0.25, 0.5833, 0.2812, 0.0, 0.3125, 0.08333, 0.25, 0.08333, 0.3125, 0.8333, 0.3125, 0.9167, 0.25, 0.9167, 0.25, 0.8333, 0.9375, 0.9167, 1.0, 0.9167, 1.0, 0.9167, 1.0, 0.9167, 0.9375, 0.9167, 0.9375, 0.9167, 0.25, 0.3333, 0.25, 0.4167, 0.1875, 0.4167, 0.1875, 0.3333, 0.25, 0.5833, 0.25, 0.6667, 0.1875, 0.6667, 0.1875, 0.5833, 0.2187, 0.0, 0.25, 0.08333, 0.1875, 0.08333, 0.25, 0.8333, 0.25, 0.9167, 0.1875, 0.9167, 0.1875, 0.8333, 0.25, 0.25, 0.25, 0.3333, 0.1875, 0.3333, 0.1875, 0.25, 0.25, 0.5, 0.25, 0.5833, 0.1875, 0.5833, 0.1875, 0.5, 0.25, 0.75, 0.25, 0.8333, 0.1875, 0.8333, 0.1875, 0.75, 0.25, 0.1667, 0.25, 0.25, 0.1875, 0.25, 0.1875, 0.1667, 0.25, 0.4167, 0.25, 0.5, 0.1875, 0.5, 0.1875, 0.4167, 0.25, 0.6667, 0.25, 0.75, 0.1875, 0.75, 0.1875, 0.6667, 0.25, 0.08333, 0.25, 0.1667, 0.1875, 0.1667, 0.1875, 0.08333, 0.1875, 0.1667, 0.1875, 0.25, 0.125, 0.25, 0.125, 0.1667, 0.1875, 0.4167, 0.1875, 0.5, 0.125, 0.5, 0.125, 0.4167, 0.1875, 0.6667, 0.1875, 0.75, 0.125, 0.75, 0.125, 0.6667, 0.1875, 0.08333, 0.1875, 0.1667, 0.125, 0.1667, 0.125, 0.08333, 0.5625, 0.9167, 0.625, 0.9167, 0.625, 0.9167, 0.625, 0.9167, 0.5625, 0.9167, 0.5625, 0.9167, 0.1875, 0.3333, 0.1875, 0.4167, 0.125, 0.4167, 0.125, 0.3333, 0.1875, 0.5833, 0.1875, 0.6667, 0.125, 0.6667, 0.125, 0.5833, 0.1562, 0.0, 0.1875, 0.08333, 0.125, 0.08333, 0.1875, 0.8333, 0.1875, 0.9167, 0.125, 0.9167, 0.125, 0.8333, 0.1875, 0.25, 0.1875, 0.3333, 0.125, 0.3333, 0.125, 0.25, 0.1875, 0.5, 0.1875, 0.5833, 0.125, 0.5833, 0.125, 0.5, 0.1875, 0.75, 0.1875, 0.8333, 0.125, 0.8333, 0.125, 0.75, 0.125, 0.8333, 0.125, 0.9167, 0.0625, 0.9167, 0.0625, 0.8333, 0.125, 0.25, 0.125, 0.3333, 0.0625, 0.3333, 0.0625, 0.25, 0.125, 0.5, 0.125, 0.5833, 0.0625, 0.5833, 0.0625, 0.5, 0.125, 0.75, 0.125, 0.8333, 0.0625, 0.8333, 0.0625, 0.75, 0.125, 0.1667, 0.125, 0.25, 0.0625, 0.25, 0.0625, 0.1667, 0.125, 0.4167, 0.125, 0.5, 0.0625, 0.5, 0.0625, 0.4167, 0.125, 0.6667, 0.125, 0.75, 0.0625, 0.75, 0.0625, 0.6667, 0.125, 0.08333, 0.125, 0.1667, 0.0625, 0.1667, 0.0625, 0.08333, 0.25, 0.9167, 0.3125, 0.9167, 0.3125, 0.9167, 0.3125, 0.9167, 0.25, 0.9167, 0.25, 0.9167, 0.125, 0.3333, 0.125, 0.4167, 0.0625, 0.4167, 0.0625, 0.3333, 0.125, 0.5833, 0.125, 0.6667, 0.0625, 0.6667, 0.0625, 0.5833, 0.09375, 0.0, 0.125, 0.08333, 0.0625, 0.08333, 0.0625, 0.08333, 0.0625, 0.1667, 0.0, 0.1667, 0.0, 0.08333, 0.625, 0.9167, 0.6875, 0.9167, 0.6875, 0.9167, 0.6875, 0.9167, 0.625, 0.9167, 0.625, 0.9167, 0.0625, 0.3333, 0.0625, 0.4167, 0.0, 0.4167, 0.0, 0.3333, 0.0625, 0.5833, 0.0625, 0.6667, 0.0, 0.6667, 0.0, 0.5833, 0.03125, 0.0, 0.0625, 0.08333, 0.0, 0.08333, 0.0625, 0.8333, 0.0625, 0.9167, 0.0, 0.9167, 0.0, 0.8333, 0.0625, 0.25, 0.0625, 0.3333, 0.0, 0.3333, 0.0, 0.25, 0.0625, 0.5, 0.0625, 0.5833, 0.0, 0.5833, 0.0, 0.5, 0.0625, 0.75, 0.0625, 0.8333, 0.0, 0.8333, 0.0, 0.75, 0.0625, 0.1667, 0.0625, 0.25, 0.0, 0.25, 0.0, 0.1667, 0.0625, 0.4167, 0.0625, 0.5, 0.0, 0.5, 0.0, 0.4167, 0.0625, 0.6667, 0.0625, 0.75, 0.0, 0.75, 0.0, 0.6667, 1.0, 0.75, 1.0, 0.8333, 0.9375, 0.8333, 0.9375, 0.75, 1.0, 0.1667, 1.0, 0.25, 0.9375, 0.25, 0.9375, 0.1667, 1.0, 0.4167, 1.0, 0.5, 0.9375, 0.5, 0.9375, 0.4167, 1.0, 0.6667, 1.0, 0.75, 0.9375, 0.75, 0.9375, 0.6667, 1.0, 0.08333, 1.0, 0.1667, 0.9375, 0.1667, 0.9375, 0.08333, 0.375, 0.9167, 0.4375, 0.9167, 0.4375, 0.9167, 0.4375, 0.9167, 0.375, 0.9167, 0.375, 0.9167, 1.0, 0.3333, 1.0, 0.4167, 0.9375, 0.4167, 0.9375, 0.3333, 1.0, 0.5833, 1.0, 0.6667, 0.9375, 0.6667, 0.9375, 0.5833, 0.9687, 0.0, 1.0, 0.08333, 0.9375, 0.08333, 1.0, 0.8333, 1.0, 0.9167, 0.9375, 0.9167, 0.9375, 0.8333, 1.0, 0.25, 1.0, 0.3333, 0.9375, 0.3333, 0.9375, 0.25, 1.0, 0.5, 1.0, 0.5833, 0.9375, 0.5833, 0.9375, 0.5, 0.9062, 0.0, 0.9375, 0.08333, 0.875, 0.08333, 0.9375, 0.8333, 0.9375, 0.9167, 0.875, 0.9167, 0.875, 0.8333, 0.9375, 0.25, 0.9375, 0.3333, 0.875, 0.3333, 0.875, 0.25, 0.9375, 0.5, 0.9375, 0.5833, 0.875, 0.5833, 0.875, 0.5, 0.9375, 0.75, 0.9375, 0.8333, 0.875, 0.8333, 0.875, 0.75, 0.9375, 0.1667, 0.9375, 0.25, 0.875, 0.25, 0.875, 0.1667, 0.9375, 0.4167, 0.9375, 0.5, 0.875, 0.5, 0.875, 0.4167, 0.9375, 0.6667, 0.9375, 0.75, 0.875, 0.75, 0.875, 0.6667, 0.9375, 0.08333, 0.9375, 0.1667, 0.875, 0.1667, 0.875, 0.08333, 0.6875, 0.9167, 0.75, 0.9167, 0.75, 0.9167, 0.75, 0.9167, 0.6875, 0.9167, 0.6875, 0.9167, 0.9375, 0.3333, 0.9375, 0.4167, 0.875, 0.4167, 0.875, 0.3333, 0.9375, 0.5833, 0.9375, 0.6667, 0.875, 0.6667, 0.875, 0.5833, 0.875, 0.6667, 0.875, 0.75, 0.8125, 0.75, 0.8125, 0.6667, 0.875, 0.08333, 0.875, 0.1667, 0.8125, 0.1667, 0.8125, 0.08333, 0.1875, 0.9167, 0.25, 0.9167, 0.25, 0.9167, 0.25, 0.9167, 0.1875, 0.9167, 0.1875, 0.9167, 0.875, 0.3333, 0.875, 0.4167, 0.8125, 0.4167, 0.8125, 0.3333, 0.875, 0.5833, 0.875, 0.6667, 0.8125, 0.6667, 0.8125, 0.5833, 0.8437, 0.0, 0.875, 0.08333, 0.8125, 0.08333, 0.875, 0.8333, 0.875, 0.9167, 0.8125, 0.9167, 0.8125, 0.8333, 0.875, 0.25, 0.875, 0.3333, 0.8125, 0.3333, 0.8125, 0.25, 0.875, 0.5, 0.875, 0.5833, 0.8125, 0.5833, 0.8125, 0.5, 0.875, 0.75, 0.875, 0.8333, 0.8125, 0.8333, 0.8125, 0.75, 0.875, 0.1667, 0.875, 0.25, 0.8125, 0.25, 0.8125, 0.1667, 0.875, 0.4167, 0.875, 0.5, 0.8125, 0.5, 0.8125, 0.4167, 0.8125, 0.75, 0.8125, 0.8333, 0.75, 0.8333, 0.75, 0.75, 0.8125, 0.1667, 0.8125, 0.25, 0.75, 0.25, 0.75, 0.1667, 0.8125, 0.4167, 0.8125, 0.5, 0.75, 0.5, 0.75, 0.4167, 0.8125, 0.6667, 0.8125, 0.75, 0.75, 0.75, 0.75, 0.6667, 0.8125, 0.08333, 0.8125, 0.1667, 0.75, 0.1667, 0.75, 0.08333, 0.3125, 0.9167, 0.375, 0.9167, 0.375, 0.9167, 0.375, 0.9167, 0.3125, 0.9167, 0.3125, 0.9167, 0.8125, 0.3333, 0.8125, 0.4167, 0.75, 0.4167, 0.75, 0.3333, 0.8125, 0.5833, 0.8125, 0.6667, 0.75, 0.6667, 0.75, 0.5833, 0.7812, 0.0, 0.8125, 0.08333, 0.75, 0.08333, 0.8125, 0.8333, 0.8125, 0.9167, 0.75, 0.9167, 0.75, 0.8333, 0.8125, 0.25, 0.8125, 0.3333, 0.75, 0.3333, 0.75, 0.25, 0.8125, 0.5, 0.8125, 0.5833, 0.75, 0.5833, 0.75, 0.5, 0.875, 0.9167, 0.9375, 0.9167, 0.9375, 0.9167, 0.875, 0.9167, 0.375, 0.9167, 0.4375, 0.9167, 0.4375, 0.9167, 0.375, 0.9167, 0.9375, 0.9167, 1.0, 0.9167, 1.0, 0.9167, 0.9375, 0.9167, 0.4375, 0.9167, 0.5, 0.9167, 0.5, 0.9167, 0.4375, 0.9167, 0.0, 0.9167, 0.0625, 0.9167, 0.0625, 0.9167, 0.0, 0.9167, 0.5, 0.9167, 0.5625, 0.9167, 0.5625, 0.9167, 0.5, 0.9167, 0.0625, 0.9167, 0.125, 0.9167, 0.125, 0.9167, 0.0625, 0.9167, 0.5625, 0.9167, 0.625, 0.9167, 0.625, 0.9167, 0.5625, 0.9167, 0.125, 0.9167, 0.1875, 0.9167, 0.1875, 0.9167, 0.125, 0.9167, 0.625, 0.9167, 0.6875, 0.9167, 0.6875, 0.9167, 0.625, 0.9167, 0.1875, 0.9167, 0.25, 0.9167, 0.25, 0.9167, 0.1875, 0.9167, 0.75, 0.9167, 0.8125, 0.9167, 0.8125, 0.9167, 0.75, 0.9167, 0.25, 0.9167, 0.3125, 0.9167, 0.3125, 0.9167, 0.25, 0.9167, 0.8125, 0.9167, 0.875, 0.9167, 0.875, 0.9167, 0.8125, 0.9167, 0.6875, 0.9167, 0.75, 0.9167, 0.75, 0.9167, 0.6875, 0.9167, 0.3125, 0.9167, 0.375, 0.9167, 0.375, 0.9167, 0.3125, 0.9167, 0.5, 0.9167, 0.5625, 0.9167, 0.5625, 0.9167, 0.5, 0.9167, 0.0625, 0.9167, 0.125, 0.9167, 0.125, 0.9167, 0.0625, 0.9167, 0.5625, 0.9167, 0.625, 0.9167, 0.625, 0.9167, 0.5625, 0.9167, 0.125, 0.9167, 0.1875, 0.9167, 0.1875, 0.9167, 0.125, 0.9167, 0.625, 0.9167, 0.6875, 0.9167, 0.6875, 0.9167, 0.625, 0.9167, 0.1875, 0.9167, 0.25, 0.9167, 0.25, 0.9167, 0.1875, 0.9167, 0.75, 0.9167, 0.8125, 0.9167, 0.8125, 0.9167, 0.75, 0.9167, 0.25, 0.9167, 0.3125, 0.9167, 0.3125, 0.9167, 0.25, 0.9167, 0.8125, 0.9167, 0.875, 0.9167, 0.875, 0.9167, 0.8125, 0.9167, 0.6875, 0.9167, 0.75, 0.9167, 0.75, 0.9167, 0.6875, 0.9167, 0.3125, 0.9167, 0.375, 0.9167, 0.375, 0.9167, 0.3125, 0.9167, 0.875, 0.9167, 0.9375, 0.9167, 0.9375, 0.9167, 0.875, 0.9167, 0.375, 0.9167, 0.4375, 0.9167, 0.4375, 0.9167, 0.375, 0.9167, 0.9375, 0.9167, 1.0, 0.9167, 1.0, 0.9167, 0.9375, 0.9167, 0.4375, 0.9167, 0.5, 0.9167, 0.5, 0.9167, 0.4375, 0.9167, 0.0, 0.9167, 0.0625, 0.9167, 0.0625, 0.9167, 0.0, 0.9167, 0.1875, 0.9167, 0.25, 0.9167, 0.25, 0.9167, 0.1875, 0.9167, 0.75, 0.9167, 0.8125, 0.9167, 0.8125, 0.9167, 0.75, 0.9167, 0.25, 0.9167, 0.3125, 0.9167, 0.3125, 0.9167, 0.25, 0.9167, 0.8125, 0.9167, 0.875, 0.9167, 0.875, 0.9167, 0.8125, 0.9167, 0.6875, 0.9167, 0.75, 0.9167, 0.75, 0.9167, 0.6875, 0.9167, 0.3125, 0.9167, 0.375, 0.9167, 0.375, 0.9167, 0.3125, 0.9167, 0.875, 0.9167, 0.9375, 0.9167, 0.9375, 0.9167, 0.875, 0.9167, 0.375, 0.9167, 0.4375, 0.9167, 0.4375, 0.9167, 0.375, 0.9167, 0.9375, 0.9167, 1.0, 0.9167, 1.0, 0.9167, 0.9375, 0.9167, 0.4375, 0.9167, 0.5, 0.9167, 0.5, 0.9167, 0.4375, 0.9167, 0.0, 0.9167, 0.0625, 0.9167, 0.0625, 0.9167, 0.0, 0.9167, 0.5, 0.9167, 0.5625, 0.9167, 0.5625, 0.9167, 0.5, 0.9167, 0.0625, 0.9167, 0.125, 0.9167, 0.125, 0.9167, 0.0625, 0.9167, 0.5625, 0.9167, 0.625, 0.9167, 0.625, 0.9167, 0.5625, 0.9167, 0.125, 0.9167, 0.1875, 0.9167, 0.1875, 0.9167, 0.125, 0.9167, 0.625, 0.9167, 0.6875, 0.9167, 0.6875, 0.9167, 0.625, 0.9167, 0.4375, 0.9167, 0.5, 0.9167, 0.5, 0.9167, 0.4375, 0.9167, 0.375, 0.9167, 0.4375, 0.9167, 0.4375, 0.9167, 0.375, 0.9167, 0.875, 0.9167, 0.9375, 0.9167, 0.9375, 0.9167, 0.875, 0.9167, 0.0, 0.9167, 0.0625, 0.9167, 0.0625, 0.9167, 0.0, 0.9167, 0.5, 0.9167, 0.5625, 0.9167, 0.5625, 0.9167, 0.5, 0.9167, 0.0625, 0.9167, 0.125, 0.9167, 0.125, 0.9167, 0.0625, 0.9167, 0.5625, 0.9167, 0.625, 0.9167, 0.625, 0.9167, 0.5625, 0.9167, 0.125, 0.9167, 0.1875, 0.9167, 0.1875, 0.9167, 0.125, 0.9167, 0.625, 0.9167, 0.6875, 0.9167, 0.6875, 0.9167, 0.625, 0.9167, 0.1875, 0.9167, 0.25, 0.9167, 0.25, 0.9167, 0.1875, 0.9167, 0.75, 0.9167, 0.8125, 0.9167, 0.8125, 0.9167, 0.75, 0.9167, 0.25, 0.9167, 0.3125, 0.9167, 0.3125, 0.9167, 0.25, 0.9167, 0.8125, 0.9167, 0.875, 0.9167, 0.875, 0.9167, 0.8125, 0.9167, 0.6875, 0.9167, 0.75, 0.9167, 0.75, 0.9167, 0.6875, 0.9167, 0.3125, 0.9167, 0.375, 0.9167, 0.375, 0.9167, 0.3125, 0.9167, 0.9375, 0.9167, 1.0, 0.9167, 1.0, 0.9167, 0.9375, 0.9167, 0.1875, 0.9167, 0.25, 0.9167, 0.25, 0.9167, 0.25, 0.9167, 0.1875, 0.9167, 0.1875, 0.9167, 0.6875, 0.9167, 0.75, 0.9167, 0.75, 0.9167, 0.75, 0.9167, 0.6875, 0.9167, 0.6875, 0.9167, 0.25, 0.9167, 0.3125, 0.9167, 0.3125, 0.9167, 0.3125, 0.9167, 0.25, 0.9167, 0.25, 0.9167, 0.75, 0.9167, 0.8125, 0.9167, 0.8125, 0.9167, 0.8125, 0.9167, 0.75, 0.9167, 0.75, 0.9167, 0.8125, 0.9167, 0.875, 0.9167, 0.875, 0.9167, 0.875, 0.9167, 0.8125, 0.9167, 0.8125, 0.9167, 0.3125, 0.9167, 0.375, 0.9167, 0.375, 0.9167, 0.375, 0.9167, 0.3125, 0.9167, 0.3125, 0.9167, 0.875, 0.9167, 0.9375, 0.9167, 0.9375, 0.9167, 0.9375, 0.9167, 0.875, 0.9167, 0.875, 0.9167, 0.375, 0.9167, 0.4375, 0.9167, 0.4375, 0.9167, 0.4375, 0.9167, 0.375, 0.9167, 0.375, 0.9167, 0.9375, 0.9167, 1.0, 0.9167, 1.0, 0.9167, 1.0, 0.9167, 0.9375, 0.9167, 0.9375, 0.9167, 0.4375, 0.9167, 0.5, 0.9167, 0.5, 0.9167, 0.5, 0.9167, 0.4375, 0.9167, 0.4375, 0.9167, 0.0, 0.9167, 0.0625, 0.9167, 0.0625, 0.9167, 0.0625, 0.9167, 0.0, 0.9167, 0.0, 0.9167, 0.5, 0.9167, 0.5625, 0.9167, 0.5625, 0.9167, 0.5625, 0.9167, 0.5, 0.9167, 0.5, 0.9167, 0.0625, 0.9167, 0.125, 0.9167, 0.125, 0.9167, 0.125, 0.9167, 0.0625, 0.9167, 0.0625, 0.9167, 0.5625, 0.9167, 0.625, 0.9167, 0.625, 0.9167, 0.625, 0.9167, 0.5625, 0.9167, 0.5625, 0.9167, 0.125, 0.9167, 0.1875, 0.9167, 0.1875, 0.9167, 0.1875, 0.9167, 0.125, 0.9167, 0.125, 0.9167, 0.625, 0.9167, 0.6875, 0.9167, 0.6875, 0.9167, 0.6875, 0.9167, 0.625, 0.9167, 0.625, 0.9167, 0.4375, 0.9167, 0.5, 0.9167, 0.5, 0.9167, 0.4375, 0.9167, 0.0, 0.9167, 0.0625, 0.9167, 0.0625, 0.9167, 0.0, 0.9167, 0.5, 0.9167, 0.5625, 0.9167, 0.5625, 0.9167, 0.5, 0.9167, 0.0625, 0.9167, 0.125, 0.9167, 0.125, 0.9167, 0.0625, 0.9167, 0.5625, 0.9167, 0.625, 0.9167, 0.625, 0.9167, 0.5625, 0.9167, 0.125, 0.9167, 0.1875, 0.9167, 0.1875, 0.9167, 0.125, 0.9167, 0.625, 0.9167, 0.6875, 0.9167, 0.6875, 0.9167, 0.625, 0.9167, 0.1875, 0.9167, 0.25, 0.9167, 0.25, 0.9167, 0.1875, 0.9167, 0.75, 0.9167, 0.8125, 0.9167, 0.8125, 0.9167, 0.75, 0.9167, 0.6875, 0.9167, 0.75, 0.9167, 0.75, 0.9167, 0.6875, 0.9167, 0.25, 0.9167, 0.3125, 0.9167, 0.3125, 0.9167, 0.25, 0.9167, 0.8125, 0.9167, 0.875, 0.9167, 0.875, 0.9167, 0.8125, 0.9167, 0.3125, 0.9167, 0.375, 0.9167, 0.375, 0.9167, 0.3125, 0.9167, 0.875, 0.9167, 0.9375, 0.9167, 0.9375, 0.9167, 0.875, 0.9167, 0.375, 0.9167, 0.4375, 0.9167, 0.4375, 0.9167, 0.375, 0.9167, 0.9375, 0.9167, 1.0, 0.9167, 1.0, 0.9167, 0.9375, 0.9167, 0.8125, 0.9167, 0.875, 0.9167, 0.875, 0.9167, 0.8125, 0.9167, 0.3125, 0.9167, 0.375, 0.9167, 0.375, 0.9167, 0.3125, 0.9167, 0.875, 0.9167, 0.9375, 0.9167, 0.9375, 0.9167, 0.875, 0.9167, 0.375, 0.9167, 0.4375, 0.9167, 0.4375, 0.9167, 0.375, 0.9167, 0.9375, 0.9167, 1.0, 0.9167, 1.0, 0.9167, 0.9375, 0.9167, 0.4375, 0.9167, 0.5, 0.9167, 0.5, 0.9167, 0.4375, 0.9167, 0.0, 0.9167, 0.0625, 0.9167, 0.0625, 0.9167, 0.0, 0.9167, 0.5, 0.9167, 0.5625, 0.9167, 0.5625, 0.9167, 0.5, 0.9167, 0.0625, 0.9167, 0.125, 0.9167, 0.125, 0.9167, 0.0625, 0.9167, 0.5625, 0.9167, 0.625, 0.9167, 0.625, 0.9167, 0.5625, 0.9167, 0.125, 0.9167, 0.1875, 0.9167, 0.1875, 0.9167, 0.125, 0.9167, 0.625, 0.9167, 0.6875, 0.9167, 0.6875, 0.9167, 0.625, 0.9167, 0.1875, 0.9167, 0.25, 0.9167, 0.25, 0.9167, 0.1875, 0.9167, 0.75, 0.9167, 0.8125, 0.9167, 0.8125, 0.9167, 0.75, 0.9167, 0.6875, 0.9167, 0.75, 0.9167, 0.75, 0.9167, 0.6875, 0.9167, 0.25, 0.9167, 0.3125, 0.9167, 0.3125, 0.9167, 0.25, 0.9167, 0.125, 0.9167, 0.1875, 0.9167, 0.1875, 0.9167, 0.125, 0.9167, 0.625, 0.9167, 0.6875, 0.9167, 0.6875, 0.9167, 0.625, 0.9167, 0.1875, 0.9167, 0.25, 0.9167, 0.25, 0.9167, 0.1875, 0.9167, 0.75, 0.9167, 0.8125, 0.9167, 0.8125, 0.9167, 0.75, 0.9167, 0.6875, 0.9167, 0.75, 0.9167, 0.75, 0.9167, 0.6875, 0.9167, 0.25, 0.9167, 0.3125, 0.9167, 0.3125, 0.9167, 0.25, 0.9167, 0.8125, 0.9167, 0.875, 0.9167, 0.875, 0.9167, 0.8125, 0.9167, 0.3125, 0.9167, 0.375, 0.9167, 0.375, 0.9167, 0.3125, 0.9167, 0.875, 0.9167, 0.9375, 0.9167, 0.9375, 0.9167, 0.875, 0.9167, 0.375, 0.9167, 0.4375, 0.9167, 0.4375, 0.9167, 0.375, 0.9167, 0.9375, 0.9167, 1.0, 0.9167, 1.0, 0.9167, 0.9375, 0.9167, 0.4375, 0.9167, 0.5, 0.9167, 0.5, 0.9167, 0.4375, 0.9167, 0.0, 0.9167, 0.0625, 0.9167, 0.0625, 0.9167, 0.0, 0.9167, 0.5, 0.9167, 0.5625, 0.9167, 0.5625, 0.9167, 0.5, 0.9167, 0.0625, 0.9167, 0.125, 0.9167, 0.125, 0.9167, 0.0625, 0.9167, 0.5625, 0.9167, 0.625, 0.9167, 0.625, 0.9167, 0.5625, 0.9167, 0.4375, 0.9167, 0.5, 0.9167, 0.5, 0.9167, 0.4375, 0.9167, 0.0, 0.9167, 0.0625, 0.9167, 0.0625, 0.9167, 0.0, 0.9167, 0.5, 0.9167, 0.5625, 0.9167, 0.5625, 0.9167, 0.5, 0.9167, 0.0625, 0.9167, 0.125, 0.9167, 0.125, 0.9167, 0.0625, 0.9167, 0.5625, 0.9167, 0.625, 0.9167, 0.625, 0.9167, 0.5625, 0.9167, 0.125, 0.9167, 0.1875, 0.9167, 0.1875, 0.9167, 0.125, 0.9167, 0.625, 0.9167, 0.6875, 0.9167, 0.6875, 0.9167, 0.625, 0.9167, 0.1875, 0.9167, 0.25, 0.9167, 0.25, 0.9167, 0.1875, 0.9167, 0.75, 0.9167, 0.8125, 0.9167, 0.8125, 0.9167, 0.75, 0.9167, 0.6875, 0.9167, 0.75, 0.9167, 0.75, 0.9167, 0.6875, 0.9167, 0.25, 0.9167, 0.3125, 0.9167, 0.3125, 0.9167, 0.25, 0.9167, 0.8125, 0.9167, 0.875, 0.9167, 0.875, 0.9167, 0.8125, 0.9167, 0.3125, 0.9167, 0.375, 0.9167, 0.375, 0.9167, 0.3125, 0.9167, 0.875, 0.9167, 0.9375, 0.9167, 0.9375, 0.9167, 0.875, 0.9167, 0.375, 0.9167, 0.4375, 0.9167, 0.4375, 0.9167, 0.375, 0.9167, 0.9375, 0.9167, 1.0, 0.9167, 1.0, 0.9167, 0.9375, 0.9167, 0.0625, 0.9167, 0.125, 0.9167, 0.125, 0.9167, 0.0625, 0.9167, 0.5625, 0.9167, 0.625, 0.9167, 0.625, 0.9167, 0.5625, 0.9167, 0.125, 0.9167, 0.1875, 0.9167, 0.1875, 0.9167, 0.125, 0.9167, 0.625, 0.9167, 0.6875, 0.9167, 0.6875, 0.9167, 0.625, 0.9167, 0.1875, 0.9167, 0.25, 0.9167, 0.25, 0.9167, 0.1875, 0.9167, 0.75, 0.9167, 0.8125, 0.9167, 0.8125, 0.9167, 0.75, 0.9167, 0.6875, 0.9167, 0.75, 0.9167, 0.75, 0.9167, 0.6875, 0.9167, 0.25, 0.9167, 0.3125, 0.9167, 0.3125, 0.9167, 0.25, 0.9167, 0.8125, 0.9167, 0.875, 0.9167, 0.875, 0.9167, 0.8125, 0.9167, 0.3125, 0.9167, 0.375, 0.9167, 0.375, 0.9167, 0.3125, 0.9167, 0.875, 0.9167, 0.9375, 0.9167, 0.9375, 0.9167, 0.875, 0.9167, 0.375, 0.9167, 0.4375, 0.9167, 0.4375, 0.9167, 0.375, 0.9167, 0.9375, 0.9167, 1.0, 0.9167, 1.0, 0.9167, 0.9375, 0.9167, 0.4375, 0.9167, 0.5, 0.9167, 0.5, 0.9167, 0.4375, 0.9167, 0.0, 0.9167, 0.0625, 0.9167, 0.0625, 0.9167, 0.0, 0.9167, 0.5, 0.9167, 0.5625, 0.9167, 0.5625, 0.9167, 0.5, 0.9167, 0.75, 0.9167, 0.8125, 0.9167, 0.8125, 0.9167, 0.75, 0.9167, 0.6875, 0.9167, 0.75, 0.9167, 0.75, 0.9167, 0.6875, 0.9167, 0.25, 0.9167, 0.3125, 0.9167, 0.3125, 0.9167, 0.25, 0.9167, 0.8125, 0.9167, 0.875, 0.9167, 0.875, 0.9167, 0.8125, 0.9167, 0.3125, 0.9167, 0.375, 0.9167, 0.375, 0.9167, 0.3125, 0.9167, 0.875, 0.9167, 0.9375, 0.9167, 0.9375, 0.9167, 0.875, 0.9167, 0.375, 0.9167, 0.4375, 0.9167, 0.4375, 0.9167, 0.375, 0.9167, 0.9375, 0.9167, 1.0, 0.9167, 1.0, 0.9167, 0.9375, 0.9167, 0.4375, 0.9167, 0.5, 0.9167, 0.5, 0.9167, 0.4375, 0.9167, 0.0, 0.9167, 0.0625, 0.9167, 0.0625, 0.9167, 0.0, 0.9167, 0.5, 0.9167, 0.5625, 0.9167, 0.5625, 0.9167, 0.5, 0.9167, 0.0625, 0.9167, 0.125, 0.9167, 0.125, 0.9167, 0.0625, 0.9167, 0.5625, 0.9167, 0.625, 0.9167, 0.625, 0.9167, 0.5625, 0.9167, 0.125, 0.9167, 0.1875, 0.9167, 0.1875, 0.9167, 0.125, 0.9167, 0.625, 0.9167, 0.6875, 0.9167, 0.6875, 0.9167, 0.625, 0.9167, 0.1875, 0.9167, 0.25, 0.9167, 0.25, 0.9167, 0.1875, 0.9167, 0.375, 0.9167, 0.4375, 0.9167, 0.4375, 0.9167, 0.375, 0.9167, 0.9375, 0.9167, 1.0, 0.9167, 1.0, 0.9167, 0.9375, 0.9167, 0.4375, 0.9167, 0.5, 0.9167, 0.5, 0.9167, 0.4375, 0.9167, 0.0, 0.9167, 0.0625, 0.9167, 0.0625, 0.9167, 0.0, 0.9167, 0.5, 0.9167, 0.5625, 0.9167, 0.5625, 0.9167, 0.5, 0.9167, 0.0625, 0.9167, 0.125, 0.9167, 0.125, 0.9167, 0.0625, 0.9167, 0.5625, 0.9167, 0.625, 0.9167, 0.625, 0.9167, 0.5625, 0.9167, 0.125, 0.9167, 0.1875, 0.9167, 0.1875, 0.9167, 0.125, 0.9167, 0.625, 0.9167, 0.6875, 0.9167, 0.6875, 0.9167, 0.625, 0.9167, 0.1875, 0.9167, 0.25, 0.9167, 0.25, 0.9167, 0.1875, 0.9167, 0.75, 0.9167, 0.8125, 0.9167, 0.8125, 0.9167, 0.75, 0.9167, 0.6875, 0.9167, 0.75, 0.9167, 0.75, 0.9167, 0.6875, 0.9167, 0.25, 0.9167, 0.3125, 0.9167, 0.3125, 0.9167, 0.25, 0.9167, 0.8125, 0.9167, 0.875, 0.9167, 0.875, 0.9167, 0.8125, 0.9167, 0.3125, 0.9167, 0.375, 0.9167, 0.375, 0.9167, 0.3125, 0.9167, 0.875, 0.9167, 0.9375, 0.9167, 0.9375, 0.9167, 0.875, 0.9167, 0.75, 0.9167, 0.8125, 0.9167, 0.8125, 0.9167, 0.75, 0.9167, 0.6875, 0.9167, 0.75, 0.9167, 0.75, 0.9167, 0.6875, 0.9167, 0.25, 0.9167, 0.3125, 0.9167, 0.3125, 0.9167, 0.25, 0.9167, 0.8125, 0.9167, 0.875, 0.9167, 0.875, 0.9167, 0.8125, 0.9167, 0.3125, 0.9167, 0.375, 0.9167, 0.375, 0.9167, 0.3125, 0.9167, 0.875, 0.9167, 0.9375, 0.9167, 0.9375, 0.9167, 0.875, 0.9167, 0.375, 0.9167, 0.4375, 0.9167, 0.4375, 0.9167, 0.375, 0.9167, 0.9375, 0.9167, 1.0, 0.9167, 1.0, 0.9167, 0.9375, 0.9167, 0.4375, 0.9167, 0.5, 0.9167, 0.5, 0.9167, 0.4375, 0.9167, 0.0, 0.9167, 0.0625, 0.9167, 0.0625, 0.9167, 0.0, 0.9167, 0.5, 0.9167, 0.5625, 0.9167, 0.5625, 0.9167, 0.5, 0.9167, 0.0625, 0.9167, 0.125, 0.9167, 0.125, 0.9167, 0.0625, 0.9167, 0.5625, 0.9167, 0.625, 0.9167, 0.625, 0.9167, 0.5625, 0.9167, 0.125, 0.9167, 0.1875, 0.9167, 0.1875, 0.9167, 0.125, 0.9167, 0.625, 0.9167, 0.6875, 0.9167, 0.6875, 0.9167, 0.625, 0.9167, 0.1875, 0.9167, 0.25, 0.9167, 0.25, 0.9167, 0.1875, 0.9167, 0.0625, 0.9167, 0.125, 0.9167, 0.125, 0.9167, 0.0625, 0.9167, 0.5625, 0.9167, 0.625, 0.9167, 0.625, 0.9167, 0.5625, 0.9167, 0.125, 0.9167, 0.1875, 0.9167, 0.1875, 0.9167, 0.125, 0.9167, 0.625, 0.9167, 0.6875, 0.9167, 0.6875, 0.9167, 0.625, 0.9167, 0.1875, 0.9167, 0.25, 0.9167, 0.25, 0.9167, 0.1875, 0.9167, 0.75, 0.9167, 0.8125, 0.9167, 0.8125, 0.9167, 0.75, 0.9167, 0.6875, 0.9167, 0.75, 0.9167, 0.75, 0.9167, 0.6875, 0.9167, 0.25, 0.9167, 0.3125, 0.9167, 0.3125, 0.9167, 0.25, 0.9167, 0.8125, 0.9167, 0.875, 0.9167, 0.875, 0.9167, 0.8125, 0.9167, 0.3125, 0.9167, 0.375, 0.9167, 0.375, 0.9167, 0.3125, 0.9167, 0.875, 0.9167, 0.9375, 0.9167, 0.9375, 0.9167, 0.875, 0.9167, 0.375, 0.9167, 0.4375, 0.9167, 0.4375, 0.9167, 0.375, 0.9167, 0.9375, 0.9167, 1.0, 0.9167, 1.0, 0.9167, 0.9375, 0.9167, 0.4375, 0.9167, 0.5, 0.9167, 0.5, 0.9167, 0.4375, 0.9167, 0.0, 0.9167, 0.0625, 0.9167, 0.0625, 0.9167, 0.0, 0.9167, 0.5, 0.9167, 0.5625, 0.9167, 0.5625, 0.9167, 0.5, 0.9167, 0.25, 0.9167, 0.3125, 0.9167, 0.3125, 0.9167, 0.25, 0.9167, 0.8125, 0.9167, 0.875, 0.9167, 0.875, 0.9167, 0.8125, 0.9167, 0.3125, 0.9167, 0.375, 0.9167, 0.375, 0.9167, 0.3125, 0.9167, 0.875, 0.9167, 0.9375, 0.9167, 0.9375, 0.9167, 0.875, 0.9167, 0.375, 0.9167, 0.4375, 0.9167, 0.4375, 0.9167, 0.375, 0.9167, 0.9375, 0.9167, 1.0, 0.9167, 1.0, 0.9167, 0.9375, 0.9167, 0.4375, 0.9167, 0.5, 0.9167, 0.5, 0.9167, 0.4375, 0.9167, 0.0, 0.9167, 0.0625, 0.9167, 0.0625, 0.9167, 0.0, 0.9167, 0.5, 0.9167, 0.5625, 0.9167, 0.5625, 0.9167, 0.5, 0.9167, 0.0625, 0.9167, 0.125, 0.9167, 0.125, 0.9167, 0.0625, 0.9167, 0.5625, 0.9167, 0.625, 0.9167, 0.625, 0.9167, 0.5625, 0.9167, 0.125, 0.9167, 0.1875, 0.9167, 0.1875, 0.9167, 0.125, 0.9167, 0.625, 0.9167, 0.6875, 0.9167, 0.6875, 0.9167, 0.625, 0.9167, 0.1875, 0.9167, 0.25, 0.9167, 0.25, 0.9167, 0.1875, 0.9167, 0.75, 0.9167, 0.8125, 0.9167, 0.8125, 0.9167, 0.75, 0.9167, 0.6875, 0.9167, 0.75, 0.9167, 0.75, 0.9167, 0.6875, 0.9167, 0.75, 0.9167, 0.8125, 0.9167, 0.875, 0.9167, 0.9375, 0.9167, 0.0, 0.9167, 0.0625, 0.9167, 0.125, 0.9167, 0.1875, 0.9167, 0.25, 0.9167, 0.3125, 0.9167, 0.375, 0.9167, 0.4375, 0.9167, 0.5, 0.9167, 0.5625, 0.9167, 0.625, 0.9167, 0.6875, 0.9167])
me_sphere_001.materials.append(None)
me_sphere_001.update()
me_sphere_002 = bpy.data.meshes.new('Sphere.002')
me_sphere_002.from_pydata([(3.649e-10, 0.009872, 0.03226), (0.003778, 0.00912, 0.03226), (0.00698, 0.00698, 0.03226), (0.00912, 0.003778, 0.03226), (0.009872, -2.864e-09, 0.03226), (0.00912, -0.003778, 0.03226), (0.00698, -0.00698, 0.03226), (0.003778, -0.00912, 0.03226), (-2.891e-09, -0.009872, 0.03226), (-0.003778, -0.00912, 0.03226), (-0.00698, -0.00698, 0.03226), (-0.00912, -0.003778, 0.03226), (-0.009872, 3.649e-09, 0.03226), (-0.00912, 0.003778, 0.03226), (-0.00698, 0.00698, 0.03226), (-0.003778, 0.00912, 0.03226), (2.848e-10, 0.01969, 0.02183), (0.007535, 0.01819, 0.02183), (0.01392, 0.01392, 0.02183), (0.01819, 0.007535, 0.02183), (0.01969, -5.809e-09, 0.02183), (0.01819, -0.007535, 0.02183), (0.01392, -0.01392, 0.02183), (0.007535, -0.01819, 0.02183), (-6.21e-09, -0.01969, 0.02183), (-0.007535, -0.01819, 0.02183), (-0.01392, -0.01392, 0.02183), (-0.01819, -0.007535, 0.02183), (-0.01969, 7.18e-09, 0.02183), (-0.01819, 0.007535, 0.02183), (-0.01392, 0.01392, 0.02183), (-0.007535, 0.01819, 0.02183), (9.535e-11, 0.02923, 0.009812), (0.01118, 0.027, 0.009812), (0.02067, 0.02067, 0.009812), (0.027, 0.01118, 0.009812), (0.02923, -8.699e-09, 0.009812), (0.027, -0.01118, 0.009812), (0.02067, -0.02067, 0.009812), (0.01118, -0.027, 0.009812), (-9.545e-09, -0.02923, 0.009812), (-0.01118, -0.027, 0.009812), (-0.02067, -0.02067, 0.009812), (-0.027, -0.01118, 0.009812), (-0.02923, 1.058e-08, 0.009812), (-0.027, 0.01118, 0.009812), (-0.02067, 0.02067, 0.009812), (-0.01118, 0.027, 0.009812), (-2.244e-11, 0.03906, -0.004771), (0.01495, 0.03609, -0.004771), (0.02762, 0.02762, -0.004771), (0.03609, 0.01495, -0.004771), (0.03906, -1.16e-08, -0.004771), (0.03609, -0.01495, -0.004771), (0.02762, -0.02762, -0.004771), (0.01495, -0.03609, -0.004771), (-1.291e-08, -0.03906, -0.004771), (-0.01495, -0.03609, -0.004771), (-0.02762, -0.02762, -0.004771), (-0.03609, -0.01495, -0.004771), (-0.03906, 1.417e-08, -0.004771), (-0.03609, 0.01495, -0.004771), (-0.02762, 0.02762, -0.004771), (-0.01495, 0.03609, -0.004771), (-2.14e-10, 0.04826, -0.02024), (0.01847, 0.04458, -0.02024), (0.03412, 0.03412, -0.02024), (0.04458, 0.01847, -0.02024), (0.04826, -1.421e-08, -0.02024), (0.04458, -0.01847, -0.02024), (0.03412, -0.03412, -0.02024), (0.01847, -0.04458, -0.02024), (-1.613e-08, -0.04826, -0.02024), (-0.01847, -0.04458, -0.02024), (-0.03412, -0.03412, -0.02024), (-0.04458, -0.01847, -0.02024), (-0.04826, 1.763e-08, -0.02024), (-0.04458, 0.01847, -0.02024), (-0.03412, 0.03412, -0.02024), (-0.01847, 0.04458, -0.02024), (-2.17e-10, 0.05208, -0.03678), (0.01993, 0.04812, -0.03678), (0.03683, 0.03683, -0.03678), (0.04812, 0.01993, -0.03678), (0.05208, -1.537e-08, -0.03678), (0.04812, -0.01993, -0.03678), (0.03683, -0.03683, -0.03678), (0.01993, -0.04812, -0.03678), (-1.74e-08, -0.05208, -0.03678), (-0.01993, -0.04812, -0.03678), (-0.03683, -0.03683, -0.03678), (-0.04812, -0.01993, -0.03678), (-0.05208, 1.899e-08, -0.03678), (-0.04812, 0.01993, -0.03678), (-0.03683, 0.03683, -0.03678), (-0.01993, 0.04812, -0.03678), (-1.278e-10, 0.0502, -0.05057), (0.01921, 0.04638, -0.05057), (0.0355, 0.0355, -0.05057), (0.04638, 0.01921, -0.05057), (0.0502, -1.481e-08, -0.05057), (0.04638, -0.01921, -0.05057), (0.0355, -0.0355, -0.05057), (0.01921, -0.04638, -0.05057), (-1.669e-08, -0.0502, -0.05057), (-0.01921, -0.04638, -0.05057), (-0.0355, -0.0355, -0.05057), (-0.04638, -0.01921, -0.05057), (-0.0502, 1.831e-08, -0.05057), (-0.04638, 0.01921, -0.05057), (-0.0355, 0.0355, -0.05057), (-0.01921, 0.04638, -0.05057), (-1.055e-10, 0.04529, -0.06139), (0.01733, 0.04185, -0.06139), (0.03203, 0.03203, -0.06139), (0.04185, 0.01733, -0.06139), (0.04529, -1.33e-08, -0.06139), (0.04185, -0.01733, -0.06139), (0.03203, -0.03203, -0.06139), (0.01733, -0.04185, -0.06139), (-1.505e-08, -0.04529, -0.06139), (-0.01733, -0.04185, -0.06139), (-0.03203, -0.03203, -0.06139), (-0.04185, -0.01733, -0.06139), (-0.04529, 1.658e-08, -0.06139), (-0.04185, 0.01733, -0.06139), (-0.03203, 0.03203, -0.06139), (-0.01733, 0.04185, -0.06139), (-1.837e-10, 0.03575, -0.07072), (0.01368, 0.03303, -0.07072), (0.02528, 0.02528, -0.07072), (0.03303, 0.01368, -0.07072), (0.03575, -1.061e-08, -0.07072), (0.03303, -0.01368, -0.07072), (0.02528, -0.02528, -0.07072), (0.01368, -0.03303, -0.07072), (-1.198e-08, -0.03575, -0.07072), (-0.01368, -0.03303, -0.07072), (-0.02528, -0.02528, -0.07072), (-0.03303, -0.01368, -0.07072), (-0.03575, 1.297e-08, -0.07072), (-0.03303, 0.01368, -0.07072), (-0.02528, 0.02528, -0.07072), (-0.01368, 0.03303, -0.07072), (-3.749e-10, 0.02789, -0.07602), (0.01067, 0.02577, -0.07602), (0.01972, 0.01972, -0.07602), (0.02577, 0.01067, -0.07602), (0.02789, -8.345e-09, -0.07602), (0.02577, -0.01067, -0.07602), (0.01972, -0.01972, -0.07602), (0.01067, -0.02577, -0.07602), (-9.574e-09, -0.02789, -0.07602), (-0.01067, -0.02577, -0.07602), (-0.01972, -0.01972, -0.07602), (-0.02577, -0.01067, -0.07602), (-0.02789, 1.005e-08, -0.07602), (-0.02577, 0.01067, -0.07602), (-0.01972, 0.01972, -0.07602), (-0.01067, 0.02577, -0.07602), (-7.03e-10, 0.01545, -0.07315), (0.005912, 0.01427, -0.07315), (0.01092, 0.01092, -0.07315), (0.01427, 0.005912, -0.07315), (0.01545, -4.553e-09, -0.07315), (0.01427, -0.005912, -0.07315), (0.01092, -0.01092, -0.07315), (0.005912, -0.01427, -0.07315), (-5.799e-09, -0.01545, -0.07315), (-0.005912, -0.01427, -0.07315), (-0.01092, -0.01092, -0.07315), (-0.01427, -0.005912, -0.07315), (-0.01545, 5.638e-09, -0.07315), (-0.01427, 0.005912, -0.07315), (-0.01092, 0.01092, -0.07315), (-0.005912, 0.01427, -0.07315), (-0.00912, 0.003778, 0.1199), (-0.009872, 3.649e-09, 0.1199), (-0.00698, -0.00698, 0.1199), (-0.00912, -0.003778, 0.1199), (-0.003778, -0.00912, 0.1199), (-2.891e-09, -0.009872, 0.1199), (0.003778, -0.00912, 0.1199), (0.00698, -0.00698, 0.1199), (0.00912, -0.003778, 0.1199), (0.009872, -2.864e-09, 0.1199), (0.00912, 0.003778, 0.1199), (0.00698, 0.00698, 0.1199), (0.003778, 0.00912, 0.1199), (3.649e-10, 0.009872, 0.1199), (-0.003778, 0.00912, 0.1199), (-0.00698, 0.00698, 0.1199), (-0.00912, 0.003778, 0.2098), (-0.009872, 3.649e-09, 0.2098), (-0.00698, -0.00698, 0.2098), (-0.00912, -0.003778, 0.2098), (-0.003778, -0.00912, 0.2098), (-2.891e-09, -0.009872, 0.2098), (0.003778, -0.00912, 0.2098), (0.00698, -0.00698, 0.2098), (0.00912, -0.003778, 0.2098), (0.009872, -2.864e-09, 0.2098), (0.00912, 0.003778, 0.2098), (0.00698, 0.00698, 0.2098), (0.003778, 0.00912, 0.2098), (3.649e-10, 0.009872, 0.2098), (-0.003778, 0.00912, 0.2098), (-0.00698, 0.00698, 0.2098)], [], [(5, 6, 183, 184), (14, 191, 176, 13), (4, 5, 184, 185), (12, 13, 176, 177), (11, 12, 177, 179), (3, 4, 185, 186), (11, 179, 178, 10), (2, 3, 186, 187), (9, 10, 178, 180), (1, 2, 187, 188), (8, 9, 180, 181), (0, 1, 188, 189), (7, 8, 181, 182), (15, 0, 189, 190), (6, 7, 182, 183), (14, 15, 190, 191), (5, 4, 20, 21), (12, 11, 27, 28), (4, 3, 19, 20), (11, 10, 26, 27), (3, 2, 18, 19), (10, 9, 25, 26), (2, 1, 17, 18), (9, 8, 24, 25), (0, 15, 31, 16), (1, 0, 16, 17), (8, 7, 23, 24), (15, 14, 30, 31), (7, 6, 22, 23), (14, 13, 29, 30), (6, 5, 21, 22), (13, 12, 28, 29), (31, 30, 46, 47), (23, 22, 38, 39), (30, 29, 45, 46), (22, 21, 37, 38), (29, 28, 44, 45), (21, 20, 36, 37), (28, 27, 43, 44), (20, 19, 35, 36), (27, 26, 42, 43), (19, 18, 34, 35), (26, 25, 41, 42), (18, 17, 33, 34), (25, 24, 40, 41), (16, 31, 47, 32), (17, 16, 32, 33), (24, 23, 39, 40), (42, 41, 57, 58), (34, 33, 49, 50), (41, 40, 56, 57), (32, 47, 63, 48), (33, 32, 48, 49), (40, 39, 55, 56), (47, 46, 62, 63), (39, 38, 54, 55), (46, 45, 61, 62), (38, 37, 53, 54), (45, 44, 60, 61), (37, 36, 52, 53), (44, 43, 59, 60), (36, 35, 51, 52), (43, 42, 58, 59), (35, 34, 50, 51), (53, 52, 68, 69), (60, 59, 75, 76), (52, 51, 67, 68), (59, 58, 74, 75), (51, 50, 66, 67), (58, 57, 73, 74), (50, 49, 65, 66), (57, 56, 72, 73), (48, 63, 79, 64), (49, 48, 64, 65), (56, 55, 71, 72), (63, 62, 78, 79), (55, 54, 70, 71), (62, 61, 77, 78), (54, 53, 69, 70), (61, 60, 76, 77), (75, 74, 90, 91), (67, 66, 82, 83), (74, 73, 89, 90), (66, 65, 81, 82), (73, 72, 88, 89), (64, 79, 95, 80), (65, 64, 80, 81), (72, 71, 87, 88), (79, 78, 94, 95), (71, 70, 86, 87), (78, 77, 93, 94), (70, 69, 85, 86), (77, 76, 92, 93), (69, 68, 84, 85), (76, 75, 91, 92), (68, 67, 83, 84), (80, 95, 111, 96), (81, 80, 96, 97), (88, 87, 103, 104), (95, 94, 110, 111), (87, 86, 102, 103), (94, 93, 109, 110), (86, 85, 101, 102), (93, 92, 108, 109), (85, 84, 100, 101), (92, 91, 107, 108), (84, 83, 99, 100), (91, 90, 106, 107), (83, 82, 98, 99), (90, 89, 105, 106), (82, 81, 97, 98), (89, 88, 104, 105), (102, 101, 117, 118), (109, 108, 124, 125), (101, 100, 116, 117), (108, 107, 123, 124), (100, 99, 115, 116), (107, 106, 122, 123), (99, 98, 114, 115), (106, 105, 121, 122), (98, 97, 113, 114), (105, 104, 120, 121), (96, 111, 127, 112), (97, 96, 112, 113), (104, 103, 119, 120), (111, 110, 126, 127), (103, 102, 118, 119), (110, 109, 125, 126), (112, 127, 143, 128), (113, 112, 128, 129), (120, 119, 135, 136), (127, 126, 142, 143), (119, 118, 134, 135), (126, 125, 141, 142), (118, 117, 133, 134), (125, 124, 140, 141), (117, 116, 132, 133), (124, 123, 139, 140), (116, 115, 131, 132), (123, 122, 138, 139), (115, 114, 130, 131), (122, 121, 137, 138), (114, 113, 129, 130), (121, 120, 136, 137), (139, 138, 154, 155), (131, 130, 146, 147), (138, 137, 153, 154), (130, 129, 145, 146), (137, 136, 152, 153), (128, 143, 159, 144), (129, 128, 144, 145), (136, 135, 151, 152), (143, 142, 158, 159), (135, 134, 150, 151), (142, 141, 157, 158), (134, 133, 149, 150), (141, 140, 156, 157), (133, 132, 148, 149), (140, 139, 155, 156), (132, 131, 147, 148), (152, 151, 167, 168), (159, 158, 174, 175), (151, 150, 166, 167), (158, 157, 173, 174), (150, 149, 165, 166), (157, 156, 172, 173), (149, 148, 164, 165), (156, 155, 171, 172), (148, 147, 163, 164), (155, 154, 170, 171), (147, 146, 162, 163), (154, 153, 169, 170), (146, 145, 161, 162), (153, 152, 168, 169), (144, 159, 175, 160), (145, 144, 160, 161), (160, 175, 174, 173, 172, 171, 170, 169, 168, 167, 166, 165, 164, 163, 162, 161), (187, 186, 202, 203), (180, 178, 194, 196), (188, 187, 203, 204), (181, 180, 196, 197), (189, 188, 204, 205), (182, 181, 197, 198), (191, 190, 206, 207), (190, 189, 205, 206), (183, 182, 198, 199), (176, 191, 207, 192), (184, 183, 199, 200), (177, 176, 192, 193), (185, 184, 200, 201), (179, 177, 193, 195), (186, 185, 201, 202), (178, 179, 195, 194)])
me_sphere_002.polygons.foreach_set('use_smooth', [True] * 193)
_k = set([(0, 1), (0, 15), (1, 2), (2, 3), (3, 4), (4, 5), (5, 6), (6, 7), (7, 8), (8, 9), (9, 10), (10, 11), (11, 12), (12, 13), (13, 14), (14, 15), (144, 145), (144, 159), (145, 146), (146, 147), (147, 148), (148, 149), (149, 150), (150, 151), (151, 152), (152, 153), (153, 154), (154, 155), (155, 156), (156, 157), (157, 158), (158, 159)])
me_sphere_002.attributes.new('sharp_edge', 'BOOLEAN', 'EDGE').data.foreach_set('value', [ (min(e.vertices), max(e.vertices)) in _k for e in me_sphere_002.edges])
_uv = me_sphere_002.uv_layers.new(name='UVMap')
_uv.uv.foreach_set('vector', [0.4375, 0.9167, 0.375, 0.9167, 0.0, 0.0, 0.0, 0.0, 0.875, 0.9167, 0.0, 0.0, 0.0, 0.0, 0.9375, 0.9167, 0.5, 0.9167, 0.4375, 0.9167, 0.0, 0.0, 0.0, 0.0, 0.0, 0.9167, 0.9375, 0.9167, 0.0, 0.0, 0.0, 0.0, 0.0625, 0.9167, 0.0, 0.9167, 0.0, 0.0, 0.0, 0.0, 0.5625, 0.9167, 0.5, 0.9167, 0.0, 0.0, 0.0, 0.0, 0.0625, 0.9167, 0.0, 0.0, 0.0, 0.0, 0.125, 0.9167, 0.625, 0.9167, 0.5625, 0.9167, 0.0, 0.0, 0.0, 0.0, 0.1875, 0.9167, 0.125, 0.9167, 0.0, 0.0, 0.0, 0.0, 0.6875, 0.9167, 0.625, 0.9167, 0.0, 0.0, 0.0, 0.0, 0.25, 0.9167, 0.1875, 0.9167, 0.0, 0.0, 0.0, 0.0, 0.75, 0.9167, 0.6875, 0.9167, 0.0, 0.0, 0.0, 0.0, 0.3125, 0.9167, 0.25, 0.9167, 0.0, 0.0, 0.0, 0.0, 0.8125, 0.9167, 0.75, 0.9167, 0.0, 0.0, 0.0, 0.0, 0.375, 0.9167, 0.3125, 0.9167, 0.0, 0.0, 0.0, 0.0, 0.875, 0.9167, 0.8125, 0.9167, 0.0, 0.0, 0.0, 0.0, 0.4375, 0.9167, 0.5, 0.9167, 0.5, 0.9167, 0.4375, 0.9167, 0.0, 0.9167, 0.0625, 0.9167, 0.0625, 0.9167, 0.0, 0.9167, 0.5, 0.9167, 0.5625, 0.9167, 0.5625, 0.9167, 0.5, 0.9167, 0.0625, 0.9167, 0.125, 0.9167, 0.125, 0.9167, 0.0625, 0.9167, 0.5625, 0.9167, 0.625, 0.9167, 0.625, 0.9167, 0.5625, 0.9167, 0.125, 0.9167, 0.1875, 0.9167, 0.1875, 0.9167, 0.125, 0.9167, 0.625, 0.9167, 0.6875, 0.9167, 0.6875, 0.9167, 0.625, 0.9167, 0.1875, 0.9167, 0.25, 0.9167, 0.25, 0.9167, 0.1875, 0.9167, 0.75, 0.9167, 0.8125, 0.9167, 0.8125, 0.9167, 0.75, 0.9167, 0.6875, 0.9167, 0.75, 0.9167, 0.75, 0.9167, 0.6875, 0.9167, 0.25, 0.9167, 0.3125, 0.9167, 0.3125, 0.9167, 0.25, 0.9167, 0.8125, 0.9167, 0.875, 0.9167, 0.875, 0.9167, 0.8125, 0.9167, 0.3125, 0.9167, 0.375, 0.9167, 0.375, 0.9167, 0.3125, 0.9167, 0.875, 0.9167, 0.9375, 0.9167, 0.9375, 0.9167, 0.875, 0.9167, 0.375, 0.9167, 0.4375, 0.9167, 0.4375, 0.9167, 0.375, 0.9167, 0.9375, 0.9167, 1.0, 0.9167, 1.0, 0.9167, 0.9375, 0.9167, 0.8125, 0.9167, 0.875, 0.9167, 0.875, 0.9167, 0.8125, 0.9167, 0.3125, 0.9167, 0.375, 0.9167, 0.375, 0.9167, 0.3125, 0.9167, 0.875, 0.9167, 0.9375, 0.9167, 0.9375, 0.9167, 0.875, 0.9167, 0.375, 0.9167, 0.4375, 0.9167, 0.4375, 0.9167, 0.375, 0.9167, 0.9375, 0.9167, 1.0, 0.9167, 1.0, 0.9167, 0.9375, 0.9167, 0.4375, 0.9167, 0.5, 0.9167, 0.5, 0.9167, 0.4375, 0.9167, 0.0, 0.9167, 0.0625, 0.9167, 0.0625, 0.9167, 0.0, 0.9167, 0.5, 0.9167, 0.5625, 0.9167, 0.5625, 0.9167, 0.5, 0.9167, 0.0625, 0.9167, 0.125, 0.9167, 0.125, 0.9167, 0.0625, 0.9167, 0.5625, 0.9167, 0.625, 0.9167, 0.625, 0.9167, 0.5625, 0.9167, 0.125, 0.9167, 0.1875, 0.9167, 0.1875, 0.9167, 0.125, 0.9167, 0.625, 0.9167, 0.6875, 0.9167, 0.6875, 0.9167, 0.625, 0.9167, 0.1875, 0.9167, 0.25, 0.9167, 0.25, 0.9167, 0.1875, 0.9167, 0.75, 0.9167, 0.8125, 0.9167, 0.8125, 0.9167, 0.75, 0.9167, 0.6875, 0.9167, 0.75, 0.9167, 0.75, 0.9167, 0.6875, 0.9167, 0.25, 0.9167, 0.3125, 0.9167, 0.3125, 0.9167, 0.25, 0.9167, 0.125, 0.9167, 0.1875, 0.9167, 0.1875, 0.9167, 0.125, 0.9167, 0.625, 0.9167, 0.6875, 0.9167, 0.6875, 0.9167, 0.625, 0.9167, 0.1875, 0.9167, 0.25, 0.9167, 0.25, 0.9167, 0.1875, 0.9167, 0.75, 0.9167, 0.8125, 0.9167, 0.8125, 0.9167, 0.75, 0.9167, 0.6875, 0.9167, 0.75, 0.9167, 0.75, 0.9167, 0.6875, 0.9167, 0.25, 0.9167, 0.3125, 0.9167, 0.3125, 0.9167, 0.25, 0.9167, 0.8125, 0.9167, 0.875, 0.9167, 0.875, 0.9167, 0.8125, 0.9167, 0.3125, 0.9167, 0.375, 0.9167, 0.375, 0.9167, 0.3125, 0.9167, 0.875, 0.9167, 0.9375, 0.9167, 0.9375, 0.9167, 0.875, 0.9167, 0.375, 0.9167, 0.4375, 0.9167, 0.4375, 0.9167, 0.375, 0.9167, 0.9375, 0.9167, 1.0, 0.9167, 1.0, 0.9167, 0.9375, 0.9167, 0.4375, 0.9167, 0.5, 0.9167, 0.5, 0.9167, 0.4375, 0.9167, 0.0, 0.9167, 0.0625, 0.9167, 0.0625, 0.9167, 0.0, 0.9167, 0.5, 0.9167, 0.5625, 0.9167, 0.5625, 0.9167, 0.5, 0.9167, 0.0625, 0.9167, 0.125, 0.9167, 0.125, 0.9167, 0.0625, 0.9167, 0.5625, 0.9167, 0.625, 0.9167, 0.625, 0.9167, 0.5625, 0.9167, 0.4375, 0.9167, 0.5, 0.9167, 0.5, 0.9167, 0.4375, 0.9167, 0.0, 0.9167, 0.0625, 0.9167, 0.0625, 0.9167, 0.0, 0.9167, 0.5, 0.9167, 0.5625, 0.9167, 0.5625, 0.9167, 0.5, 0.9167, 0.0625, 0.9167, 0.125, 0.9167, 0.125, 0.9167, 0.0625, 0.9167, 0.5625, 0.9167, 0.625, 0.9167, 0.625, 0.9167, 0.5625, 0.9167, 0.125, 0.9167, 0.1875, 0.9167, 0.1875, 0.9167, 0.125, 0.9167, 0.625, 0.9167, 0.6875, 0.9167, 0.6875, 0.9167, 0.625, 0.9167, 0.1875, 0.9167, 0.25, 0.9167, 0.25, 0.9167, 0.1875, 0.9167, 0.75, 0.9167, 0.8125, 0.9167, 0.8125, 0.9167, 0.75, 0.9167, 0.6875, 0.9167, 0.75, 0.9167, 0.75, 0.9167, 0.6875, 0.9167, 0.25, 0.9167, 0.3125, 0.9167, 0.3125, 0.9167, 0.25, 0.9167, 0.8125, 0.9167, 0.875, 0.9167, 0.875, 0.9167, 0.8125, 0.9167, 0.3125, 0.9167, 0.375, 0.9167, 0.375, 0.9167, 0.3125, 0.9167, 0.875, 0.9167, 0.9375, 0.9167, 0.9375, 0.9167, 0.875, 0.9167, 0.375, 0.9167, 0.4375, 0.9167, 0.4375, 0.9167, 0.375, 0.9167, 0.9375, 0.9167, 1.0, 0.9167, 1.0, 0.9167, 0.9375, 0.9167, 0.0625, 0.9167, 0.125, 0.9167, 0.125, 0.9167, 0.0625, 0.9167, 0.5625, 0.9167, 0.625, 0.9167, 0.625, 0.9167, 0.5625, 0.9167, 0.125, 0.9167, 0.1875, 0.9167, 0.1875, 0.9167, 0.125, 0.9167, 0.625, 0.9167, 0.6875, 0.9167, 0.6875, 0.9167, 0.625, 0.9167, 0.1875, 0.9167, 0.25, 0.9167, 0.25, 0.9167, 0.1875, 0.9167, 0.75, 0.9167, 0.8125, 0.9167, 0.8125, 0.9167, 0.75, 0.9167, 0.6875, 0.9167, 0.75, 0.9167, 0.75, 0.9167, 0.6875, 0.9167, 0.25, 0.9167, 0.3125, 0.9167, 0.3125, 0.9167, 0.25, 0.9167, 0.8125, 0.9167, 0.875, 0.9167, 0.875, 0.9167, 0.8125, 0.9167, 0.3125, 0.9167, 0.375, 0.9167, 0.375, 0.9167, 0.3125, 0.9167, 0.875, 0.9167, 0.9375, 0.9167, 0.9375, 0.9167, 0.875, 0.9167, 0.375, 0.9167, 0.4375, 0.9167, 0.4375, 0.9167, 0.375, 0.9167, 0.9375, 0.9167, 1.0, 0.9167, 1.0, 0.9167, 0.9375, 0.9167, 0.4375, 0.9167, 0.5, 0.9167, 0.5, 0.9167, 0.4375, 0.9167, 0.0, 0.9167, 0.0625, 0.9167, 0.0625, 0.9167, 0.0, 0.9167, 0.5, 0.9167, 0.5625, 0.9167, 0.5625, 0.9167, 0.5, 0.9167, 0.75, 0.9167, 0.8125, 0.9167, 0.8125, 0.9167, 0.75, 0.9167, 0.6875, 0.9167, 0.75, 0.9167, 0.75, 0.9167, 0.6875, 0.9167, 0.25, 0.9167, 0.3125, 0.9167, 0.3125, 0.9167, 0.25, 0.9167, 0.8125, 0.9167, 0.875, 0.9167, 0.875, 0.9167, 0.8125, 0.9167, 0.3125, 0.9167, 0.375, 0.9167, 0.375, 0.9167, 0.3125, 0.9167, 0.875, 0.9167, 0.9375, 0.9167, 0.9375, 0.9167, 0.875, 0.9167, 0.375, 0.9167, 0.4375, 0.9167, 0.4375, 0.9167, 0.375, 0.9167, 0.9375, 0.9167, 1.0, 0.9167, 1.0, 0.9167, 0.9375, 0.9167, 0.4375, 0.9167, 0.5, 0.9167, 0.5, 0.9167, 0.4375, 0.9167, 0.0, 0.9167, 0.0625, 0.9167, 0.0625, 0.9167, 0.0, 0.9167, 0.5, 0.9167, 0.5625, 0.9167, 0.5625, 0.9167, 0.5, 0.9167, 0.0625, 0.9167, 0.125, 0.9167, 0.125, 0.9167, 0.0625, 0.9167, 0.5625, 0.9167, 0.625, 0.9167, 0.625, 0.9167, 0.5625, 0.9167, 0.125, 0.9167, 0.1875, 0.9167, 0.1875, 0.9167, 0.125, 0.9167, 0.625, 0.9167, 0.6875, 0.9167, 0.6875, 0.9167, 0.625, 0.9167, 0.1875, 0.9167, 0.25, 0.9167, 0.25, 0.9167, 0.1875, 0.9167, 0.375, 0.9167, 0.4375, 0.9167, 0.4375, 0.9167, 0.375, 0.9167, 0.9375, 0.9167, 1.0, 0.9167, 1.0, 0.9167, 0.9375, 0.9167, 0.4375, 0.9167, 0.5, 0.9167, 0.5, 0.9167, 0.4375, 0.9167, 0.0, 0.9167, 0.0625, 0.9167, 0.0625, 0.9167, 0.0, 0.9167, 0.5, 0.9167, 0.5625, 0.9167, 0.5625, 0.9167, 0.5, 0.9167, 0.0625, 0.9167, 0.125, 0.9167, 0.125, 0.9167, 0.0625, 0.9167, 0.5625, 0.9167, 0.625, 0.9167, 0.625, 0.9167, 0.5625, 0.9167, 0.125, 0.9167, 0.1875, 0.9167, 0.1875, 0.9167, 0.125, 0.9167, 0.625, 0.9167, 0.6875, 0.9167, 0.6875, 0.9167, 0.625, 0.9167, 0.1875, 0.9167, 0.25, 0.9167, 0.25, 0.9167, 0.1875, 0.9167, 0.75, 0.9167, 0.8125, 0.9167, 0.8125, 0.9167, 0.75, 0.9167, 0.6875, 0.9167, 0.75, 0.9167, 0.75, 0.9167, 0.6875, 0.9167, 0.25, 0.9167, 0.3125, 0.9167, 0.3125, 0.9167, 0.25, 0.9167, 0.8125, 0.9167, 0.875, 0.9167, 0.875, 0.9167, 0.8125, 0.9167, 0.3125, 0.9167, 0.375, 0.9167, 0.375, 0.9167, 0.3125, 0.9167, 0.875, 0.9167, 0.9375, 0.9167, 0.9375, 0.9167, 0.875, 0.9167, 0.75, 0.9167, 0.8125, 0.9167, 0.8125, 0.9167, 0.75, 0.9167, 0.6875, 0.9167, 0.75, 0.9167, 0.75, 0.9167, 0.6875, 0.9167, 0.25, 0.9167, 0.3125, 0.9167, 0.3125, 0.9167, 0.25, 0.9167, 0.8125, 0.9167, 0.875, 0.9167, 0.875, 0.9167, 0.8125, 0.9167, 0.3125, 0.9167, 0.375, 0.9167, 0.375, 0.9167, 0.3125, 0.9167, 0.875, 0.9167, 0.9375, 0.9167, 0.9375, 0.9167, 0.875, 0.9167, 0.375, 0.9167, 0.4375, 0.9167, 0.4375, 0.9167, 0.375, 0.9167, 0.9375, 0.9167, 1.0, 0.9167, 1.0, 0.9167, 0.9375, 0.9167, 0.4375, 0.9167, 0.5, 0.9167, 0.5, 0.9167, 0.4375, 0.9167, 0.0, 0.9167, 0.0625, 0.9167, 0.0625, 0.9167, 0.0, 0.9167, 0.5, 0.9167, 0.5625, 0.9167, 0.5625, 0.9167, 0.5, 0.9167, 0.0625, 0.9167, 0.125, 0.9167, 0.125, 0.9167, 0.0625, 0.9167, 0.5625, 0.9167, 0.625, 0.9167, 0.625, 0.9167, 0.5625, 0.9167, 0.125, 0.9167, 0.1875, 0.9167, 0.1875, 0.9167, 0.125, 0.9167, 0.625, 0.9167, 0.6875, 0.9167, 0.6875, 0.9167, 0.625, 0.9167, 0.1875, 0.9167, 0.25, 0.9167, 0.25, 0.9167, 0.1875, 0.9167, 0.0625, 0.9167, 0.125, 0.9167, 0.125, 0.9167, 0.0625, 0.9167, 0.5625, 0.9167, 0.625, 0.9167, 0.625, 0.9167, 0.5625, 0.9167, 0.125, 0.9167, 0.1875, 0.9167, 0.1875, 0.9167, 0.125, 0.9167, 0.625, 0.9167, 0.6875, 0.9167, 0.6875, 0.9167, 0.625, 0.9167, 0.1875, 0.9167, 0.25, 0.9167, 0.25, 0.9167, 0.1875, 0.9167, 0.75, 0.9167, 0.8125, 0.9167, 0.8125, 0.9167, 0.75, 0.9167, 0.6875, 0.9167, 0.75, 0.9167, 0.75, 0.9167, 0.6875, 0.9167, 0.25, 0.9167, 0.3125, 0.9167, 0.3125, 0.9167, 0.25, 0.9167, 0.8125, 0.9167, 0.875, 0.9167, 0.875, 0.9167, 0.8125, 0.9167, 0.3125, 0.9167, 0.375, 0.9167, 0.375, 0.9167, 0.3125, 0.9167, 0.875, 0.9167, 0.9375, 0.9167, 0.9375, 0.9167, 0.875, 0.9167, 0.375, 0.9167, 0.4375, 0.9167, 0.4375, 0.9167, 0.375, 0.9167, 0.9375, 0.9167, 1.0, 0.9167, 1.0, 0.9167, 0.9375, 0.9167, 0.4375, 0.9167, 0.5, 0.9167, 0.5, 0.9167, 0.4375, 0.9167, 0.0, 0.9167, 0.0625, 0.9167, 0.0625, 0.9167, 0.0, 0.9167, 0.5, 0.9167, 0.5625, 0.9167, 0.5625, 0.9167, 0.5, 0.9167, 0.25, 0.9167, 0.3125, 0.9167, 0.3125, 0.9167, 0.25, 0.9167, 0.8125, 0.9167, 0.875, 0.9167, 0.875, 0.9167, 0.8125, 0.9167, 0.3125, 0.9167, 0.375, 0.9167, 0.375, 0.9167, 0.3125, 0.9167, 0.875, 0.9167, 0.9375, 0.9167, 0.9375, 0.9167, 0.875, 0.9167, 0.375, 0.9167, 0.4375, 0.9167, 0.4375, 0.9167, 0.375, 0.9167, 0.9375, 0.9167, 1.0, 0.9167, 1.0, 0.9167, 0.9375, 0.9167, 0.4375, 0.9167, 0.5, 0.9167, 0.5, 0.9167, 0.4375, 0.9167, 0.0, 0.9167, 0.0625, 0.9167, 0.0625, 0.9167, 0.0, 0.9167, 0.5, 0.9167, 0.5625, 0.9167, 0.5625, 0.9167, 0.5, 0.9167, 0.0625, 0.9167, 0.125, 0.9167, 0.125, 0.9167, 0.0625, 0.9167, 0.5625, 0.9167, 0.625, 0.9167, 0.625, 0.9167, 0.5625, 0.9167, 0.125, 0.9167, 0.1875, 0.9167, 0.1875, 0.9167, 0.125, 0.9167, 0.625, 0.9167, 0.6875, 0.9167, 0.6875, 0.9167, 0.625, 0.9167, 0.1875, 0.9167, 0.25, 0.9167, 0.25, 0.9167, 0.1875, 0.9167, 0.75, 0.9167, 0.8125, 0.9167, 0.8125, 0.9167, 0.75, 0.9167, 0.6875, 0.9167, 0.75, 0.9167, 0.75, 0.9167, 0.6875, 0.9167, 0.75, 0.9167, 0.8125, 0.9167, 0.875, 0.9167, 0.9375, 0.9167, 0.0, 0.9167, 0.0625, 0.9167, 0.125, 0.9167, 0.1875, 0.9167, 0.25, 0.9167, 0.3125, 0.9167, 0.375, 0.9167, 0.4375, 0.9167, 0.5, 0.9167, 0.5625, 0.9167, 0.625, 0.9167, 0.6875, 0.9167, 0.0, 0.0, 0.0, 0.0, 0.0, 0.0, 0.0, 0.0, 0.0, 0.0, 0.0, 0.0, 0.0, 0.0, 0.0, 0.0, 0.0, 0.0, 0.0, 0.0, 0.0, 0.0, 0.0, 0.0, 0.0, 0.0, 0.0, 0.0, 0.0, 0.0, 0.0, 0.0, 0.0, 0.0, 0.0, 0.0, 0.0, 0.0, 0.0, 0.0, 0.0, 0.0, 0.0, 0.0, 0.0, 0.0, 0.0, 0.0, 0.0, 0.0, 0.0, 0.0, 0.0, 0.0, 0.0, 0.0, 0.0, 0.0, 0.0, 0.0, 0.0, 0.0, 0.0, 0.0, 0.0, 0.0, 0.0, 0.0, 0.0, 0.0, 0.0, 0.0, 0.0, 0.0, 0.0, 0.0, 0.0, 0.0, 0.0, 0.0, 0.0, 0.0, 0.0, 0.0, 0.0, 0.0, 0.0, 0.0, 0.0, 0.0, 0.0, 0.0, 0.0, 0.0, 0.0, 0.0, 0.0, 0.0, 0.0, 0.0, 0.0, 0.0, 0.0, 0.0, 0.0, 0.0, 0.0, 0.0, 0.0, 0.0, 0.0, 0.0, 0.0, 0.0, 0.0, 0.0, 0.0, 0.0, 0.0, 0.0, 0.0, 0.0, 0.0, 0.0, 0.0, 0.0, 0.0, 0.0])
me_sphere_002.materials.append(None)
me_sphere_002.update()

# ---- objects
ob_flask = bpy.data.objects.new('Flask', me_sphere_001)
ob_fluid = bpy.data.objects.new('Fluid', me_sphere_002)

# ---- transforms, parenting, visibility, modifiers, constraints
ob_flask.location = (1.041e-09, 2.446e-09, 0.1008)
ob_fluid.parent = ob_flask
ob_fluid.matrix_parent_inverse = Matrix(((1.0, -0.0, 0.0, -1.041e-09), (-0.0, 1.0, -0.0, -2.446e-09), (0.0, -0.0, 1.0, -0.1008), (-0.0, 0.0, -0.0, 1.0)))
ob_fluid.location = (-2.149e-10, 1.688e-09, 0.07998)

# ---- collection membership
col_collection.objects.link(ob_flask)
col_collection.objects.link(ob_fluid)

# ---- scene / render settings (as saved in the file)
scene.frame_start = 1; scene.frame_end = 250; scene.frame_set(1)
scene.render.engine = 'BLENDER_EEVEE_NEXT'
scene.cycles.sampling_pattern = 'TABULATED_SOBOL'
scene.eevee.ray_tracing_options.trace_max_roughness = 0.0
bpy.context.view_layer.update()

# ---- added for rendering (the .blend has no active camera and no usable light): camera, sun
cam_auto = bpy.data.cameras.new('AutoCamera')
cam_auto.lens = 50.0
cam_auto.sensor_width = 36.0
cam_auto.clip_end = 1000.0
ob_auto_camera = bpy.data.objects.new('AutoCamera', cam_auto)
scene.collection.objects.link(ob_auto_camera)
ob_auto_camera.location = (0.309803, -0.371764, 0.393441)
ob_auto_camera.rotation_euler = (1.09748, -7.21219e-08, 0.694738)
scene.camera = ob_auto_camera
light_auto_sun = bpy.data.lights.new('AutoSun', 'SUN')
light_auto_sun.energy = 3.0
light_auto_sun.angle = 0.0523599
ob_auto_sun = bpy.data.objects.new('AutoSun', light_auto_sun)
scene.collection.objects.link(ob_auto_sun)
ob_auto_sun.rotation_euler = (0.872665, 0.174533, 0.523599)
bpy.context.view_layer.update()
